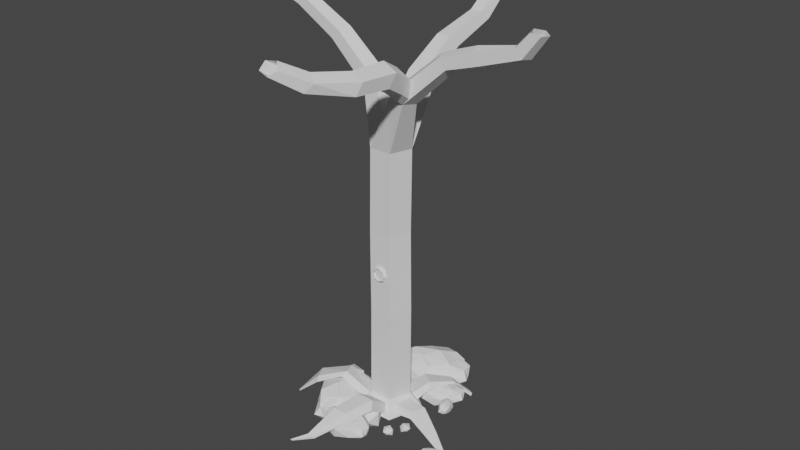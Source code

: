 # Source: Tree03_EYE.blend  (saved by Blender 2.93.21; exported with 4.5.12 LTS)
import bpy
from mathutils import Matrix  # noqa: F401  (used for matrix-valued properties, if any)

bpy.ops.wm.read_factory_settings(use_empty=True)
scene = bpy.context.scene
scene.name = 'Scene'

# ---- collections
col_collection = bpy.data.collections.new('Collection'); scene.collection.children.link(col_collection)

# ---- world
world_world = bpy.data.worlds.new('World'); scene.world = world_world
world_world.use_nodes = True; world_world.node_tree.nodes.clear()
_N = world_world.node_tree.nodes; _L = world_world.node_tree.links
n0 = _N.new('ShaderNodeOutputWorld'); n0.name = 'World Output'; n0.location = (300, 300)
n1 = _N.new('ShaderNodeBackground'); n1.name = 'Background'; n1.location = (10, 300)
n1.inputs[0].default_value = (0.05088, 0.05088, 0.05088, 1.0)
_L.new(n1.outputs[0], n0.inputs[0])
n0.is_active_output = True
world_world.color = (0.05088, 0.05088, 0.05088)
world_world.use_sun_shadow = False
world_world.sun_shadow_jitter_overblur = 0.0

# ---- meshes
me_cylinder = bpy.data.meshes.new('Cylinder')
me_cylinder.from_pydata([(0.2583, 1.096, -1.243), (0.07654, 1.261, 12.84), (0.9525, 0.5778, -1.251), (1.058, 0.3187, 12.86), (0.8344, -0.7518, -1.217), (0.6828, -0.8345, 12.86), (-0.4793, -1.007, -1.189), (-0.5297, -0.8345, 12.86), (-1.073, 0.05693, -1.293), (-0.9044, 0.3187, 12.86), (-0.7654, 0.6611, 15.85), (-0.1844, 0.2043, 16.09), (-0.4063, -0.5349, 16.0), (-1.124, -0.5349, 15.7), (-1.346, 0.2043, 15.61), (-2.934, 0.5473, 17.76), (-2.535, 0.1691, 18.1), (-2.688, -0.4428, 17.97), (-3.18, -0.4428, 17.56), (-3.333, 0.1691, 17.43), (0.2581, 1.374, -1.551), (1.227, 0.6702, -1.551), (1.019, -1.006, -1.574), (-0.692, -1.299, -1.602), (-1.373, 0.1657, -1.549), (1.638, -0.3193, 15.95), (2.182, -0.7634, 15.67), (1.974, -1.482, 15.78), (1.303, -1.482, 16.12), (1.095, -0.7634, 16.23), (4.011, -0.4459, 18.07), (4.348, -0.8025, 17.71), (4.219, -1.38, 17.85), (3.803, -1.38, 18.29), (3.675, -0.8025, 18.42), (5.669, -0.4459, 18.63), (5.901, -0.8025, 18.19), (5.812, -1.38, 18.36), (5.527, -1.38, 18.9), (5.438, -0.8025, 19.06), (7.736, -0.5092, 19.24), (8.098, -0.8221, 19.01), (7.96, -1.328, 19.1), (7.512, -1.328, 19.38), (7.374, -0.8221, 19.47), (8.527, -0.5462, 20.23), (8.915, -0.8335, 20.16), (8.767, -1.298, 20.19), (8.287, -1.298, 20.28), (8.138, -0.8335, 20.31), (-5.224, 0.4625, 19.01), (-5.061, 0.1429, 19.42), (-5.123, -0.3742, 19.26), (-5.325, -0.3742, 18.76), (-5.387, 0.1429, 18.6), (-7.301, 0.4625, 19.69), (-6.882, 0.1429, 19.82), (-7.042, -0.3742, 19.77), (-7.561, -0.3742, 19.61), (-7.721, 0.1429, 19.55), (0.07654, 2.841, 15.39), (0.7471, 2.429, 15.66), (0.491, 1.763, 16.08), (-0.3379, 1.763, 16.08), (-0.5941, 2.429, 15.66), (0.07654, 4.524, 16.45), (0.6604, 4.254, 16.77), (0.4374, 3.817, 17.3), (-0.2843, 3.817, 17.3), (-0.5074, 4.254, 16.77), (0.07654, 7.075, 17.26), (0.5704, 6.823, 17.52), (0.3818, 6.415, 17.93), (-0.2287, 6.415, 17.93), (-0.4173, 6.823, 17.52), (0.07654, 8.55, 18.63), (0.5704, 8.195, 18.68), (0.3818, 7.621, 18.77), (-0.2287, 7.621, 18.77), (-0.4173, 8.195, 18.68), (2.481, -1.625, 17.14), (2.402, -2.028, 16.51), (1.752, -2.41, 16.55), (1.429, -2.243, 17.22), (1.88, -1.759, 17.58), (2.719, -2.776, 17.79), (2.64, -3.179, 17.16), (1.989, -3.561, 17.21), (1.667, -3.394, 17.87), (2.118, -2.91, 18.23), (2.665, -4.835, 17.93), (2.594, -5.193, 17.37), (2.015, -5.533, 17.41), (1.728, -5.385, 18.0), (2.13, -4.953, 18.32), (1.988, -6.983, 18.3), (1.736, -7.317, 17.91), (1.175, -7.318, 18.01), (1.08, -6.984, 18.47), (1.583, -6.778, 18.64), (1.256, -8.209, 18.99), (0.9955, -8.574, 18.79), (0.5324, -8.538, 18.95), (0.5062, -8.15, 19.26), (0.9532, -7.946, 19.28), (0.03827, 1.17, 4.045), (1.041, 0.3259, 4.058), (-0.9648, 0.3259, 4.058), (-0.05281, 1.289, 8.368), (0.9392, 0.3958, 8.387), (-1.045, 0.3958, 8.387), (0.001998, 1.038, -1.025), (1.114, 0.1163, -1.219), (-2.138e-08, 1.772, -1.791), (1.416, 0.2149, -1.574), (1.01, 0.3247, -1.011), (0.4793, -1.007, -1.189), (1.686, 0.5477, -1.791), (0.692, -1.299, -1.602), (2.25, 0.003869, -1.247), (1.989, -0.6908, -1.227), (2.371, 0.1089, -1.598), (2.005, -0.8664, -1.571), (0.6336, -0.8721, -1.0), (-0.8625, -0.735, -1.247), (1.042, -1.434, -1.791), (-1.016, -0.9461, -1.544), (0.4793, -2.084, -0.4241), (-0.4793, -2.084, -0.4241), (0.692, -2.377, -0.8363), (-0.6923, -2.377, -0.8361), (-0.6336, -0.8721, -1.0), (-0.9346, 0.2848, -1.07), (-1.042, -1.434, -1.791), (-1.633, 0.5347, -1.807), (-2.136, -1.149, -0.2957), (-2.392, -0.4149, -0.4152), (-2.289, -1.36, -0.5929), (-2.648, -0.2725, -0.6297), (-0.9241, 0.5042, -1.234), (-0.2047, 1.086, -1.197), (-1.308, 0.6415, -1.605), (-0.2052, 1.456, -1.6), (-0.9346, 0.2848, -1.07), (0.001998, 1.038, -1.025), (-1.633, 0.5347, -1.807), (-2.138e-08, 1.772, -1.791), (-1.643, 1.46, -1.46), (-0.9307, 1.861, -1.388), (-1.676, 1.42, -1.565), (-0.8138, 1.925, -1.745), (0.02398, -3.658, -0.5812), (-0.687, -3.651, -0.5697), (0.2788, -3.634, -0.9647), (-0.8408, -3.566, -0.9327), (-0.9802, -5.016, -1.665), (-1.272, -5.031, -1.656), (-0.913, -4.972, -1.816), (-1.331, -4.989, -1.806), (-3.663, -1.693, -0.9596), (-4.03, -0.9932, -0.9928), (-3.554, -1.934, -1.188), (-3.983, -0.883, -1.37), (-4.851, -2.009, -2.209), (-4.912, -1.852, -2.24), (-4.821, -2.043, -2.273), (-4.903, -1.83, -2.315), (-0.1569, -2.506, -2.026), (-1.329, -3.188, -1.975), (-1.54, -2.766, -1.471), (0.06831, -2.464, -1.142), (0.9651, -2.922, -1.609), (0.5849, -3.272, -2.044), (-1.493, -3.374, -1.459), (-0.9258, -3.154, -0.8807), (0.6166, -3.2, -1.074), (1.089, -3.566, -1.596), (-0.4359, -4.022, -2.003), (-0.2051, -3.881, -1.099), (-0.468, -2.104, -2.051), (0.209, -2.432, -1.969), (-0.1807, -2.648, -1.586), (-0.5266, -2.022, -1.279), (-0.3281, -1.418, -1.73), (0.1175, -1.672, -2.057), (0.5834, -2.551, -1.554), (0.1379, -2.297, -0.9798), (0.0463, -1.538, -1.068), (0.4353, -1.322, -1.696), (0.7673, -1.949, -1.997), (0.7233, -1.866, -1.233), (-0.9766, -2.414, -1.838), (-0.7563, -2.791, -1.985), (-1.432, -2.954, -1.684), (-0.3646, -3.23, -1.993), (0.2139, -2.883, -2.041), (-0.04436, -2.482, -1.587), (-0.8399, -2.474, -1.372), (0.6411, -2.66, -1.85), (0.7538, -2.645, -1.401), (0.9393, -3.057, -1.847), (-0.8885, -3.588, -1.966), (0.07604, -3.61, -2.009), (-1.584, -3.156, -1.46), (-1.482, -3.332, -1.703), (-0.4384, -2.804, -0.9713), (-1.291, -2.918, -1.15), (1.064, -3.028, -1.298), (0.509, -2.844, -1.013), (0.8745, -3.465, -1.826), (1.065, -3.237, -1.601), (-1.214, -3.892, -1.763), (-1.398, -3.367, -1.063), (0.0004619, -3.182, -0.8331), (0.9437, -3.396, -1.299), (0.4143, -3.82, -1.803), (-1.06, -3.858, -1.213), (-0.3142, -4.075, -1.501), (-0.578, -3.531, -0.9283), (0.4525, -3.618, -1.001), (0.5064, -3.72, -1.396), (-1.83, 1.79, -1.511), (-2.032, 2.882, -1.898), (-1.859, 1.754, -1.607), (-1.983, 2.909, -2.048), (3.382, -0.5247, -1.844), (3.218, -0.96, -1.831), (3.457, -0.4589, -2.064), (3.228, -1.07, -2.047), (0.7972, 1.817, -0.7232), (1.51, 1.327, -0.6727), (0.6376, 1.835, -1.106), (1.634, 1.173, -1.041), (1.733, 2.886, -1.062), (2.19, 2.605, -1.021), (1.571, 2.792, -1.241), (2.209, 2.41, -1.192), (2.168, 3.326, -1.667), (2.452, 3.151, -1.641), (2.068, 3.267, -1.777), (2.463, 3.031, -1.747), (2.43, 3.702, -2.085), (2.714, 3.528, -2.06), (2.33, 3.644, -2.196), (2.725, 3.407, -2.166), (-1.277, -1.172, -2.615), (-2.695, 0.3393, -2.538), (-2.139, 0.7984, -1.767), (-1.137, -1.492, -1.265), (-1.51, -2.985, -1.979), (-2.162, -2.539, -2.643), (-3.029, 0.5181, -1.749), (-2.505, -0.2499, -0.8655), (-2.043, -2.562, -1.16), (-2.426, -3.391, -1.959), (-3.63, -1.278, -2.58), (-3.339, -1.573, -1.198), (-1.423, 0.08015, -2.328), (-1.907, -0.3773, -2.553), (-2.382, 0.5728, -2.092), (-2.426, -1.112, -2.565), (-1.711, -1.853, -2.638), (-1.202, -1.331, -1.945), (-1.464, -0.1439, -1.616), (-1.231, -2.412, -2.346), (-1.17, -2.575, -1.661), (-1.72, -2.993, -2.342), (-3.139, -0.455, -2.523), (-2.84, -1.898, -2.59), (-2.735, 0.7288, -1.75), (-2.962, 0.5159, -2.121), (-1.817, -0.855, -1.004), (-2.281, 0.3744, -1.277), (-1.634, -3.169, -1.504), (-1.551, -2.279, -1.068), (-2.35, -3.037, -2.31), (-1.944, -3.242, -1.966), (-3.704, -0.07472, -2.213), (-2.986, 0.3792, -1.144), (-2.23, -1.639, -0.7928), (-2.222, -3.116, -1.505), (-3.036, -2.474, -2.275), (-3.6, -0.2932, -1.373), (-3.666, -1.477, -1.814), (-2.948, -0.8975, -0.9383), (-2.318, 0.4373, -1.182), (-2.855, -2.577, -1.653), (-0.1602, 4.499, -2.232), (-1.457, 2.884, -2.155), (-1.99, 3.37, -1.384), (0.1379, 4.683, -0.8817), (1.668, 4.523, -1.596), (1.318, 3.815, -2.26), (-1.588, 2.528, -1.366), (2.533, 1.937, -1.044), (1.323, 3.936, -0.7775), (2.198, 3.673, -1.576), (0.2749, 2.185, -2.197), (0.5261, 2.514, -0.8156), (-1.379, 4.18, -1.945), (-0.8584, 3.765, -2.17), (-1.733, 3.161, -1.71), (-0.05852, 3.353, -2.182), (0.5755, 4.166, -2.256), (-0.01307, 4.596, -1.562), (-1.152, 4.17, -1.233), (1.062, 4.719, -1.963), (1.214, 4.802, -1.278), (1.705, 4.316, -1.959), (-0.6088, 2.556, -2.14), (0.7784, 3.054, -2.207), (-1.837, 2.789, -1.367), (-1.595, 2.594, -1.738), (2.536, 2.356, -1.112), (-1.55, 3.289, -0.894), (1.867, 4.426, -1.121), (0.9748, 4.383, -0.6851), (1.837, 3.699, -1.928), (1.983, 4.129, -1.584), (-0.9061, 1.943, -1.831), (-1.456, 2.59, -0.7611), (1.995, 2.164, -0.9857), (1.897, 3.836, -1.122), (1.376, 2.94, -1.892), (-0.7044, 2.077, -0.9903), (0.4772, 2.177, -1.431), (-0.1975, 2.807, -0.5554), (1.319, 3.25, -0.6664), (1.452, 3.134, -1.27), (0.7538, -2.645, -1.401), (1.598, 2.715, -2.036), (0.8071, 1.73, -1.989), (0.4826, 2.026, -1.52), (1.78, 2.827, -1.213), (2.712, 2.729, -1.649), (2.499, 2.298, -2.054), (0.7278, 1.513, -1.508), (1.147, 1.895, -0.97), (2.502, 2.371, -1.15), (3.035, 2.211, -1.637), (1.863, 1.304, -2.015), (2.016, 1.505, -1.173), (0.8548, 2.52, -1.861), (1.172, 2.267, -1.999), (0.6395, 1.899, -1.718), (1.66, 2.016, -2.006), (2.046, 2.512, -2.051), (1.688, 2.774, -1.628), (0.9936, 2.514, -1.427), (2.343, 2.849, -1.872), (2.436, 2.9, -1.455), (2.735, 2.603, -1.87), (1.324, 1.53, -1.98), (2.17, 1.834, -2.021), (0.5755, 1.673, -1.509), (0.7234, 1.554, -1.735), (1.453, 2.362, -1.054), (0.7506, 1.977, -1.221), (2.834, 2.67, -1.359), (2.316, 2.561, -1.154), (2.815, 2.227, -1.851), (2.905, 2.489, -1.641), (1.143, 1.157, -1.792), (0.8079, 1.551, -1.14), (1.961, 2.18, -1.023), (2.852, 2.311, -1.36), (2.534, 1.765, -1.829), (1.266, 1.238, -1.279), (1.986, 1.3, -1.548), (1.575, 1.683, -1.014), (2.5, 1.953, -1.082), (2.581, 1.883, -1.45), (3.062, 1.098, -1.72), (2.659, 1.498, -1.699), (2.807, 1.629, -1.488), (3.104, 1.012, -1.35), (3.016, 0.5994, -1.546), (2.833, 0.7149, -1.728), (2.566, 1.544, -1.483), (2.717, 1.339, -1.241), (2.866, 0.71, -1.321), (2.769, 0.4791, -1.54), (2.419, 1.046, -1.71), (2.501, 0.9681, -1.332), (3.01, 1.44, -1.641), (2.882, 1.31, -1.703), (2.742, 1.565, -1.577), (2.747, 1.103, -1.706), (2.95, 0.9073, -1.727), (3.084, 1.055, -1.536), (3.001, 1.378, -1.446), (3.087, 0.759, -1.646), (3.105, 0.715, -1.459), (2.959, 0.5951, -1.645), (2.545, 1.276, -1.695), (2.641, 0.8839, -1.713), (2.644, 1.604, -1.483), (2.584, 1.544, -1.585), (2.911, 1.18, -1.279), (2.772, 1.512, -1.353), (2.984, 0.5478, -1.416), (2.998, 0.7923, -1.296), (2.787, 0.5768, -1.637), (2.9, 0.5246, -1.542), (2.387, 1.375, -1.61), (2.579, 1.506, -1.317), (2.806, 0.961, -1.221), (2.823, 0.5564, -1.416), (2.593, 0.7242, -1.627), (2.417, 1.316, -1.38), (2.411, 0.991, -1.501), (2.602, 1.157, -1.261), (2.679, 0.7308, -1.291), (2.644, 0.6979, -1.457), (1.485, -2.346, -1.794), (1.76, -2.479, -1.761), (1.602, -2.567, -1.605), (1.461, -2.313, -1.481), (1.542, -2.068, -1.664), (1.723, -2.171, -1.796), (1.912, -2.528, -1.592), (1.731, -2.425, -1.359), (1.694, -2.117, -1.395), (1.852, -2.029, -1.65), (1.986, -2.283, -1.772), (1.968, -2.25, -1.462), (2.096, -1.729, -1.849), (2.338, -1.543, -1.816), (2.345, -1.724, -1.661), (2.125, -1.679, -1.585), (1.873, -1.554, -1.719), (2.046, -1.438, -1.851), (2.449, -1.429, -1.648), (2.276, -1.545, -1.415), (1.987, -1.465, -1.508), (1.976, -1.26, -1.705), (2.264, -1.253, -1.827), (2.226, -1.254, -1.517), (-1.441, 1.434, -1.353), (-1.544, 1.309, -1.687), (-2.247, 2.703, -1.883), (-2.29, 2.65, -2.024), (-2.804, 1.675, -2.019), (-2.842, 1.687, -2.145), (-2.884, 1.832, -2.052), (-2.915, 1.841, -2.156), (4.555, -2.561, -1.938), (4.721, -2.045, -1.916), (4.915, -2.104, -1.714), (4.48, -2.623, -1.573), (4.073, -2.745, -1.777), (4.09, -2.549, -1.933), (4.701, -1.913, -1.721), (4.599, -2.144, -1.461), (4.121, -2.577, -1.527), (3.866, -2.59, -1.763), (4.21, -2.046, -1.935), (4.175, -2.13, -1.556), (4.828, -2.357, -1.863), (4.657, -2.309, -1.924), (4.81, -2.052, -1.804), (4.41, -2.297, -1.945), (4.331, -2.572, -1.959), (4.534, -2.608, -1.754), (4.757, -2.373, -1.662), (4.251, -2.758, -1.864), (4.241, -2.771, -1.676), (4.039, -2.701, -1.887), (4.464, -2.02, -1.907), (4.171, -2.294, -1.944), (4.822, -1.979, -1.699), (4.72, -1.935, -1.802), (4.553, -2.392, -1.498), (4.764, -2.122, -1.56), (4.025, -2.754, -1.629), (4.262, -2.656, -1.52), (3.961, -2.565, -1.857), (3.957, -2.702, -1.766), (4.49, -1.834, -1.85), (4.701, -1.931, -1.528), (4.308, -2.406, -1.449), (3.963, -2.596, -1.632), (4.003, -2.327, -1.851), (4.426, -1.895, -1.607), (4.15, -2.049, -1.729), (4.387, -2.13, -1.481), (4.064, -2.38, -1.497), (4.002, -2.382, -1.677), (4.117, -0.8735, -2.379), (4.038, -1.086, -2.373), (4.154, -0.8413, -2.487), (4.042, -1.14, -2.478), (-1.983, -5.514, -2.115), (-2.063, -5.518, -2.112), (-1.965, -5.502, -2.156), (-2.079, -5.507, -2.153), (-1.565, -2.299, -1.031), (-2.057, -2.581, -1.124), (-2.244, -1.658, -0.756), (-2.736, -2.481, -1.012), (-2.236, -3.135, -1.468), (-3.354, -1.592, -1.162), (-2.962, -0.9169, -0.9015), (-2.869, -2.596, -1.617), (-2.542, -0.187, -0.7704), (-3.023, 0.4421, -1.049), (-3.637, -0.2303, -1.278), (-3.066, 0.581, -1.653), (-2.984, -0.8346, -0.8431), (-2.772, 0.7917, -1.655), (-1.159, 4.187, -1.15), (0.1308, 4.699, -0.7984), (-0.4052, 3.937, -0.5379), (-1.557, 3.305, -0.8108), (-0.9078, 3.171, -0.3995), (0.9677, 4.4, -0.6019), (1.316, 3.952, -0.6943), (-1.463, 2.606, -0.6779), (0.4285, 3.638, -0.3267), (-0.2046, 2.823, -0.4722), (1.312, 3.266, -0.5832), (1.207, 4.819, -1.195), (0.519, 2.53, -0.7324), (2.886, 2.295, -1.322), (2.05, 1.489, -1.135), (2.614, 1.867, -1.412), (2.918, 1.179, -1.258), (3.11, 1.011, -1.329), (3.004, 0.7914, -1.275), (2.872, 0.7092, -1.3), (2.812, 0.9602, -1.2), (2.723, 1.338, -1.22), (0.5603, -0.7704, 8.387), (0.6582, -0.8533, 4.058), (-0.6659, -0.7704, 8.387), (-0.5817, -0.8533, 4.058), (0.2967, -0.8558, 6.22), (0.208, -0.8599, 6.005), (-0.3113, -0.8558, 6.219), (-0.2219, -0.86, 6.005), (-0.006813, -0.8616, 5.916), (-0.007752, -0.85, 6.524), (-0.2226, -0.8517, 6.434), (0.2073, -0.8517, 6.435), (0.2643, -0.8994, 5.952), (0.2846, -0.8189, 5.855), (-0.294, -0.8189, 5.851), (-0.2781, -0.8995, 5.951), (0.2791, -0.8047, 6.594), (0.2635, -0.8891, 6.494), (-0.2988, -0.8048, 6.591), (-0.2789, -0.8891, 6.493), (0.4362, -0.8119, 6.22), (0.3762, -0.8943, 6.223), (-0.3908, -0.8943, 6.222), (-0.4508, -0.8118, 6.225), (-0.007334, -0.8212, 5.734), (-0.00669, -0.9016, 5.839), (-0.007875, -0.8869, 6.606), (-0.007241, -0.8025, 6.712), (0.3762, -0.9152, 6.223), (0.3347, -0.9536, 6.223), (0.2349, -0.9582, 5.981), (0.2643, -0.9204, 5.952), (-0.3492, -0.9536, 6.222), (-0.3908, -0.9152, 6.222), (-0.2781, -0.9204, 5.951), (-0.2487, -0.9582, 5.981), (-0.00669, -0.9225, 5.839), (-0.006754, -0.9601, 5.881), (-0.007811, -0.947, 6.565), (-0.007875, -0.9078, 6.606), (-0.2789, -0.91, 6.493), (-0.2495, -0.9489, 6.464), (0.2635, -0.91, 6.494), (0.2342, -0.9489, 6.465), (0.208, -0.8238, 6.008), (0.2269, -0.958, 5.989), (-0.2408, -0.9581, 5.989), (-0.2219, -0.8239, 6.007), (0.2262, -0.9491, 6.457), (0.2073, -0.8156, 6.437), (-0.2415, -0.9491, 6.456), (-0.2226, -0.8156, 6.437), (0.3234, -0.9536, 6.223), (0.2967, -0.8197, 6.223), (-0.3113, -0.8197, 6.222), (-0.338, -0.9536, 6.222), (-0.006772, -0.9599, 5.892), (-0.006813, -0.8256, 5.918), (-0.007752, -0.8139, 6.526), (-0.007793, -0.9472, 6.553)], [], [(108, 1, 3, 109), (109, 3, 5, 532), (532, 5, 7, 534), (7, 5, 12, 13), (534, 7, 9, 110), (110, 9, 1, 108), (10, 14, 19, 15), (9, 7, 13, 14), (5, 3, 11, 12), (1, 9, 14, 10), (3, 1, 10, 11), (15, 19, 54, 50), (13, 12, 17, 18), (11, 10, 15, 16), (14, 13, 18, 19), (12, 11, 16, 17), (113, 117, 125, 133, 134), (6, 23, 130, 128), (124, 8, 136, 135), (4, 22, 122, 120), (111, 113, 146, 144), (7, 9, 29, 28), (3, 5, 27, 26), (9, 1, 25, 29), (1, 3, 26, 25), (5, 7, 28, 27), (25, 26, 31, 30), (28, 29, 34, 33), (26, 27, 32, 31), (29, 25, 30, 34), (27, 28, 33, 32), (31, 32, 37, 36), (34, 30, 35, 39), (32, 33, 38, 37), (30, 31, 36, 35), (33, 34, 39, 38), (37, 38, 43, 42), (35, 36, 41, 40), (38, 39, 44, 43), (36, 37, 42, 41), (39, 35, 40, 44), (44, 40, 45, 49), (42, 43, 48, 47), (40, 41, 46, 45), (43, 44, 49, 48), (41, 42, 47, 46), (50, 54, 59, 55), (18, 17, 52, 53), (16, 15, 50, 51), (19, 18, 53, 54), (17, 16, 51, 52), (56, 55, 59, 58, 57), (53, 52, 57, 58), (51, 50, 55, 56), (54, 53, 58, 59), (52, 51, 56, 57), (9, 7, 63, 64), (5, 3, 61, 62), (1, 9, 64, 60), (3, 1, 60, 61), (7, 5, 62, 63), (60, 64, 69, 65), (63, 62, 67, 68), (61, 60, 65, 66), (64, 63, 68, 69), (62, 61, 66, 67), (69, 68, 73, 74), (67, 66, 71, 72), (65, 69, 74, 70), (68, 67, 72, 73), (66, 65, 70, 71), (70, 74, 79, 75), (73, 72, 77, 78), (71, 70, 75, 76), (74, 73, 78, 79), (72, 71, 76, 77), (25, 29, 84, 80), (28, 27, 82, 83), (26, 25, 80, 81), (29, 28, 83, 84), (27, 26, 81, 82), (80, 84, 89, 85), (83, 82, 87, 88), (81, 80, 85, 86), (84, 83, 88, 89), (82, 81, 86, 87), (86, 85, 90, 91), (89, 88, 93, 94), (87, 86, 91, 92), (85, 89, 94, 90), (88, 87, 92, 93), (92, 91, 96, 97), (90, 94, 99, 95), (93, 92, 97, 98), (91, 90, 95, 96), (94, 93, 98, 99), (98, 97, 102, 103), (96, 95, 100, 101), (99, 98, 103, 104), (97, 96, 101, 102), (95, 99, 104, 100), (132, 107, 105, 111), (131, 535, 107, 132), (123, 533, 535, 131), (115, 106, 533, 123), (111, 105, 106, 115), (107, 110, 108, 105), (535, 534, 110, 107), (589, 576, 537, 540), (106, 109, 532, 533), (105, 108, 109, 106), (2, 0, 111, 115), (20, 21, 117, 113), (21, 2, 115, 117), (0, 20, 113, 111), (20, 0, 229, 231), (4, 112, 115, 123), (114, 22, 125, 117), (112, 114, 117, 115), (22, 4, 123, 125), (120, 122, 228, 226), (22, 114, 121, 122), (114, 112, 119, 121), (112, 4, 120, 119), (6, 116, 123, 131), (118, 23, 133, 125), (23, 6, 131, 133), (116, 118, 125, 123), (129, 127, 151, 153), (116, 6, 128, 127), (118, 116, 127, 129), (23, 118, 129, 130), (8, 124, 131, 132), (126, 24, 134, 133), (124, 126, 133, 131), (24, 8, 132, 134), (137, 135, 159, 161), (8, 24, 138, 136), (24, 126, 137, 138), (126, 124, 135, 137), (141, 139, 438, 439), (113, 134, 145, 146), (132, 111, 144, 143), (134, 132, 143, 145), (140, 139, 143, 144), (141, 142, 146, 145), (142, 140, 144, 146), (139, 141, 145, 143), (223, 149, 443, 445), (142, 141, 439, 150), (140, 142, 150, 148), (139, 140, 148, 438), (153, 151, 155, 157), (130, 129, 153, 154), (128, 130, 154, 152), (127, 128, 152, 151), (156, 158, 495, 493), (154, 153, 157, 158), (152, 154, 158, 156), (151, 152, 156, 155), (159, 160, 164, 163), (135, 136, 160, 159), (136, 138, 162, 160), (138, 137, 161, 162), (163, 164, 166, 165), (160, 162, 166, 164), (162, 161, 165, 166), (161, 159, 163, 165), (167, 192, 191), (168, 192, 194), (167, 191, 196), (167, 196, 198), (167, 198, 195), (168, 194, 201), (169, 193, 203), (170, 197, 205), (171, 199, 207), (172, 200, 209), (168, 201, 204), (169, 203, 206), (170, 205, 208), (171, 207, 210), (172, 209, 202), (173, 211, 216), (174, 212, 218), (175, 213, 219), (176, 214, 220), (177, 215, 217), (179, 180, 181), (180, 179, 184), (179, 181, 182), (179, 182, 183), (179, 183, 184), (180, 184, 189), (181, 180, 185), (182, 181, 186), (183, 182, 187), (184, 183, 188), (180, 189, 185), (181, 185, 186), (182, 186, 187), (183, 187, 188), (184, 188, 189), (185, 189, 190), (186, 185, 190), (187, 186, 190), (188, 187, 190), (189, 188, 190), (217, 220, 178), (217, 215, 220), (215, 176, 220), (220, 219, 178), (220, 214, 219), (214, 175, 219), (219, 218, 178), (219, 213, 218), (213, 174, 218), (218, 216, 178), (218, 212, 216), (212, 173, 216), (216, 217, 178), (216, 211, 217), (211, 177, 217), (202, 215, 177), (202, 209, 215), (209, 176, 215), (210, 214, 176), (210, 207, 214), (207, 175, 214), (208, 213, 175), (208, 205, 213), (205, 174, 213), (206, 212, 174), (206, 203, 212), (203, 173, 212), (204, 211, 173), (204, 201, 211), (201, 177, 211), (209, 210, 176), (209, 200, 210), (200, 171, 210), (207, 208, 175), (207, 199, 208), (199, 170, 208), (205, 206, 174), (205, 197, 206), (197, 169, 206), (203, 204, 173), (203, 193, 204), (193, 168, 204), (201, 202, 177), (201, 194, 202), (194, 172, 202), (195, 200, 172), (195, 198, 200), (198, 171, 200), (198, 199, 171), (198, 196, 199), (196, 170, 199), (196, 197, 170), (196, 191, 197), (191, 169, 197), (194, 195, 172), (194, 192, 195), (192, 167, 195), (191, 193, 169), (191, 192, 193), (192, 168, 193), (440, 222, 224, 441), (150, 439, 441, 224), (148, 150, 224, 222), (438, 148, 222, 440), (226, 228, 491, 489), (122, 121, 227, 228), (121, 119, 225, 227), (119, 120, 226, 225), (230, 232, 236, 234), (21, 20, 231, 232), (2, 21, 232, 230), (0, 2, 230, 229), (235, 233, 237, 239), (229, 230, 234, 233), (231, 229, 233, 235), (232, 231, 235, 236), (238, 240, 244, 242), (236, 235, 239, 240), (234, 236, 240, 238), (233, 234, 238, 237), (242, 244, 243, 241), (237, 238, 242, 241), (239, 237, 241, 243), (240, 239, 243, 244), (245, 258, 257), (246, 258, 260), (245, 257, 262), (245, 262, 264), (245, 264, 261), (246, 260, 267), (247, 259, 269), (248, 263, 271), (249, 265, 273), (250, 266, 275), (246, 267, 270), (247, 269, 272), (248, 271, 274), (249, 273, 276), (250, 275, 268), (251, 277, 282), (251, 282, 506, 507), (284, 256, 501, 502), (254, 280, 286), (255, 281, 283), (283, 286, 256), (283, 281, 286), (281, 254, 286), (279, 284, 502, 498), (256, 286, 503, 501), (274, 279, 498, 496), (253, 274, 496, 497), (280, 253, 497, 500), (279, 252, 284), (284, 282, 256), (282, 284, 508, 506), (284, 252, 504, 508), (282, 283, 256), (282, 277, 283), (277, 255, 283), (268, 281, 255), (268, 275, 281), (275, 254, 281), (276, 280, 254), (276, 273, 280), (273, 253, 280), (286, 280, 500, 503), (274, 271, 279), (271, 252, 279), (278, 251, 507, 505), (269, 278, 505, 509), (269, 251, 278), (270, 277, 251), (270, 267, 277), (267, 255, 277), (275, 276, 254), (275, 266, 276), (266, 249, 276), (273, 274, 253), (273, 265, 274), (265, 248, 274), (271, 272, 252), (271, 263, 272), (263, 247, 272), (269, 270, 251), (269, 259, 270), (259, 246, 270), (267, 268, 255), (267, 260, 268), (260, 250, 268), (261, 266, 250), (261, 264, 266), (264, 249, 266), (264, 265, 249), (264, 262, 265), (262, 248, 265), (262, 263, 248), (262, 257, 263), (257, 247, 263), (260, 261, 250), (260, 258, 261), (258, 245, 261), (257, 259, 247), (257, 258, 259), (258, 246, 259), (287, 300, 299), (288, 300, 302), (287, 299, 304), (287, 304, 306), (287, 306, 303), (288, 302, 309), (289, 301, 311), (523, 313, 294), (291, 307, 315), (292, 308, 317), (288, 309, 312), (289, 311, 314), (525, 523, 294), (291, 315, 318), (292, 317, 310), (293, 319, 324), (525, 294, 524), (313, 321, 294), (296, 322, 328), (297, 323, 325), (325, 328, 298), (325, 323, 328), (323, 296, 328), (328, 327, 298), (328, 322, 327), (322, 295, 327), (327, 295, 516, 520), (307, 290, 511, 521), (298, 327, 520, 522), (326, 324, 298), (326, 320, 324), (320, 293, 324), (324, 325, 298), (324, 319, 325), (319, 297, 325), (310, 323, 297), (310, 317, 323), (317, 296, 323), (318, 322, 296), (318, 315, 322), (315, 295, 322), (295, 316, 515, 516), (316, 307, 521, 515), (305, 314, 513, 510), (290, 305, 510, 511), (314, 311, 320), (311, 293, 320), (312, 319, 293), (312, 309, 319), (309, 297, 319), (317, 318, 296), (317, 308, 318), (308, 291, 318), (315, 316, 295), (315, 307, 316), (326, 298, 522, 519), (314, 320, 517, 513), (320, 326, 519, 517), (305, 289, 314), (311, 312, 293), (311, 301, 312), (301, 288, 312), (309, 310, 297), (309, 302, 310), (302, 292, 310), (303, 308, 292), (303, 306, 308), (306, 291, 308), (306, 307, 291), (306, 304, 307), (304, 290, 307), (304, 305, 290), (304, 299, 305), (299, 289, 305), (302, 303, 292), (302, 300, 303), (300, 287, 303), (299, 301, 289), (299, 300, 301), (300, 288, 301), (330, 343, 342), (331, 343, 345), (330, 342, 347), (330, 347, 349), (330, 349, 346), (331, 345, 352), (332, 344, 354), (333, 348, 356), (334, 350, 358), (335, 351, 360), (331, 352, 355), (332, 354, 357), (333, 356, 359), (334, 358, 361), (335, 360, 353), (336, 362, 367), (337, 363, 369), (370, 341, 524, 294), (339, 365, 371), (340, 366, 368), (368, 371, 341), (368, 366, 371), (366, 339, 371), (365, 338, 313, 523), (371, 365, 523, 525), (338, 364, 321, 313), (370, 369, 341), (370, 364, 369), (364, 337, 369), (369, 367, 341), (369, 363, 367), (363, 336, 367), (367, 368, 341), (367, 362, 368), (362, 340, 368), (353, 366, 340), (353, 360, 366), (360, 339, 366), (361, 365, 339), (361, 358, 365), (358, 338, 365), (359, 364, 338), (359, 356, 364), (356, 337, 364), (357, 363, 337), (357, 354, 363), (354, 336, 363), (355, 362, 336), (355, 352, 362), (352, 340, 362), (360, 361, 339), (360, 351, 361), (351, 334, 361), (358, 359, 338), (358, 350, 359), (350, 333, 359), (356, 357, 337), (356, 348, 357), (348, 332, 357), (354, 355, 336), (354, 344, 355), (344, 331, 355), (352, 353, 340), (352, 345, 353), (345, 335, 353), (346, 351, 335), (346, 349, 351), (349, 334, 351), (349, 350, 334), (349, 347, 350), (347, 333, 350), (347, 348, 333), (347, 342, 348), (342, 332, 348), (345, 346, 335), (345, 343, 346), (343, 330, 346), (342, 344, 332), (342, 343, 344), (343, 331, 344), (372, 385, 384), (373, 385, 387), (372, 384, 389), (372, 389, 391), (372, 391, 388), (373, 387, 394), (374, 386, 396), (375, 390, 398), (376, 392, 400), (377, 393, 402), (373, 394, 397), (374, 396, 399), (380, 401, 528, 529), (376, 400, 403), (377, 402, 395), (378, 404, 409), (379, 405, 411), (380, 406, 412), (381, 407, 413), (382, 408, 410), (410, 413, 383), (410, 408, 413), (408, 381, 413), (413, 412, 383), (413, 407, 412), (407, 380, 412), (412, 411, 383), (412, 406, 411), (406, 379, 411), (411, 409, 383), (411, 405, 409), (405, 378, 409), (409, 410, 383), (409, 404, 410), (404, 382, 410), (395, 408, 382), (395, 402, 408), (402, 381, 408), (403, 407, 381), (403, 400, 407), (400, 380, 407), (379, 406, 530, 531), (375, 398, 526, 527), (401, 375, 527, 528), (399, 405, 379), (399, 396, 405), (396, 378, 405), (397, 404, 378), (397, 394, 404), (394, 382, 404), (402, 403, 381), (402, 393, 403), (393, 376, 403), (400, 401, 380), (400, 392, 401), (392, 375, 401), (398, 399, 379), (398, 390, 399), (390, 374, 399), (396, 397, 378), (396, 386, 397), (386, 373, 397), (394, 395, 382), (394, 387, 395), (387, 377, 395), (388, 393, 377), (388, 391, 393), (391, 376, 393), (391, 392, 376), (391, 389, 392), (389, 375, 392), (389, 390, 375), (389, 384, 390), (384, 374, 390), (387, 388, 377), (387, 385, 388), (385, 372, 388), (384, 386, 374), (384, 385, 386), (385, 373, 386), (414, 415, 416), (415, 414, 419), (414, 416, 417), (414, 417, 418), (414, 418, 419), (415, 419, 424), (416, 415, 420), (417, 416, 421), (418, 417, 422), (419, 418, 423), (415, 424, 420), (416, 420, 421), (417, 421, 422), (418, 422, 423), (419, 423, 424), (420, 424, 425), (421, 420, 425), (422, 421, 425), (423, 422, 425), (424, 423, 425), (426, 427, 428), (427, 426, 431), (426, 428, 429), (426, 429, 430), (426, 430, 431), (427, 431, 436), (428, 427, 432), (429, 428, 433), (430, 429, 434), (431, 430, 435), (427, 436, 432), (428, 432, 433), (429, 433, 434), (430, 434, 435), (431, 435, 436), (432, 436, 437), (433, 432, 437), (434, 433, 437), (435, 434, 437), (436, 435, 437), (147, 149, 439, 438), (223, 221, 440, 441), (221, 147, 438, 440), (149, 223, 441, 439), (443, 442, 444, 445), (221, 223, 445, 444), (147, 221, 444, 442), (149, 147, 442, 443), (446, 459, 458), (447, 459, 461), (446, 458, 463), (446, 463, 465), (446, 465, 462), (447, 461, 468), (448, 460, 470), (449, 464, 472), (450, 466, 474), (451, 467, 476), (447, 468, 471), (448, 470, 473), (449, 472, 475), (450, 474, 477), (451, 476, 469), (452, 478, 483), (453, 479, 485), (454, 480, 486), (455, 481, 487), (456, 482, 484), (484, 487, 457), (484, 482, 487), (482, 455, 487), (487, 486, 457), (487, 481, 486), (481, 454, 486), (486, 485, 457), (486, 480, 485), (480, 453, 485), (485, 483, 457), (485, 479, 483), (479, 452, 483), (483, 484, 457), (483, 478, 484), (478, 456, 484), (469, 482, 456), (469, 476, 482), (476, 455, 482), (477, 481, 455), (477, 474, 481), (474, 454, 481), (475, 480, 454), (475, 472, 480), (472, 453, 480), (473, 479, 453), (473, 470, 479), (470, 452, 479), (471, 478, 452), (471, 468, 478), (468, 456, 478), (476, 477, 455), (476, 467, 477), (467, 450, 477), (474, 475, 454), (474, 466, 475), (466, 449, 475), (472, 473, 453), (472, 464, 473), (464, 448, 473), (470, 471, 452), (470, 460, 471), (460, 447, 471), (468, 469, 456), (468, 461, 469), (461, 451, 469), (462, 467, 451), (462, 465, 467), (465, 450, 467), (465, 466, 450), (465, 463, 466), (463, 449, 466), (463, 464, 449), (463, 458, 464), (458, 448, 464), (461, 462, 451), (461, 459, 462), (459, 446, 462), (458, 460, 448), (458, 459, 460), (459, 447, 460), (488, 489, 491, 490), (228, 227, 490, 491), (227, 225, 488, 490), (225, 226, 489, 488), (492, 493, 495, 494), (155, 156, 493, 492), (157, 155, 492, 494), (158, 157, 494, 495), (497, 498, 499), (503, 499, 501), (503, 500, 499), (500, 497, 499), (499, 502, 501), (499, 498, 502), (496, 498, 497), (504, 505, 508), (508, 505, 506), (505, 507, 506), (285, 505, 504), (285, 509, 505), (272, 269, 509, 285), (252, 272, 285, 504), (511, 510, 512), (511, 512, 515), (514, 517, 519), (516, 518, 520), (520, 519, 522), (520, 518, 519), (518, 514, 519), (515, 518, 516), (515, 512, 518), (512, 514, 518), (513, 517, 514), (521, 511, 515), (512, 513, 514), (512, 510, 513), (364, 370, 294, 321), (341, 371, 525, 524), (527, 526, 528), (528, 530, 529), (528, 526, 530), (526, 531, 530), (406, 380, 529, 530), (398, 379, 531, 526), (545, 556, 546, 535, 533), (583, 586, 538, 542), (579, 589, 540, 539), (590, 583, 542, 541), (550, 559, 548, 532, 534), (578, 587, 564, 567), (577, 588, 569, 562), (548, 552, 545, 533, 532), (582, 591, 570, 573), (546, 555, 550, 534, 535), (553, 549, 574, 560), (551, 554, 565, 572), (547, 557, 568, 566), (549, 558, 571, 574), (576, 585, 536, 537), (554, 547, 566, 565), (557, 544, 563, 568), (558, 551, 572, 571), (536, 543, 541, 542, 538, 539, 540, 537), (585, 581, 543, 536), (587, 582, 573, 564), (588, 578, 567, 569), (586, 579, 539, 538), (591, 580, 575, 570), (580, 584, 561, 575), (553, 544, 545, 552), (555, 546, 547, 554), (557, 547, 546, 556), (559, 550, 551, 558), (549, 553, 552, 548), (550, 555, 554, 551), (544, 557, 556, 545), (548, 559, 558, 549), (581, 590, 541, 543), (561, 562, 563, 560), (565, 566, 567, 564), (569, 567, 566, 568), (571, 572, 573, 570), (575, 561, 560, 574), (572, 565, 564, 573), (562, 569, 568, 563), (574, 571, 570, 575), (544, 553, 560, 563), (585, 576, 577, 584), (587, 578, 579, 586), (589, 579, 578, 588), (591, 582, 583, 590), (581, 585, 584, 580), (582, 587, 586, 583), (576, 589, 588, 577), (580, 591, 590, 581), (584, 577, 562, 561)])
_uv = me_cylinder.uv_layers.new(name='UVMap')
_uv.uv.foreach_set('vector', [1.0, 0.875, 1.0, 1.0, 0.8, 1.0, 0.8, 0.875, 0.8, 0.875, 0.8, 1.0, 0.6, 1.0, 0.6, 0.875, 0.6, 0.875, 0.6, 1.0, 0.4, 1.0, 0.4, 0.875, 0.4, 1.0, 0.6, 1.0, 0.6, 1.0, 0.4, 1.0, 0.4, 0.875, 0.4, 1.0, 0.2, 1.0, 0.2, 0.875, 0.2, 0.875, 0.2, 1.0, 2.98e-08, 1.0, 2.98e-08, 0.875, 2.98e-08, 1.0, 0.2, 1.0, 0.2, 1.0, 2.98e-08, 1.0, 0.2, 1.0, 0.4, 1.0, 0.4, 1.0, 0.2, 1.0, 0.6, 1.0, 0.8, 1.0, 0.8, 1.0, 0.6, 1.0, 2.98e-08, 1.0, 0.2, 1.0, 0.2, 1.0, 2.98e-08, 1.0, 0.8, 1.0, 1.0, 1.0, 1.0, 1.0, 0.8, 1.0, 2.98e-08, 1.0, 0.2, 1.0, 0.2, 1.0, 2.98e-08, 1.0, 0.4, 1.0, 0.6, 1.0, 0.6, 1.0, 0.4, 1.0, 0.8, 1.0, 1.0, 1.0, 1.0, 1.0, 0.8, 1.0, 0.2, 1.0, 0.4, 1.0, 0.4, 1.0, 0.2, 1.0, 0.6, 1.0, 0.8, 1.0, 0.8, 1.0, 0.6, 1.0, 0.75, 0.49, 0.9783, 0.3242, 0.8911, 0.05584, 0.6089, 0.05584, 0.5217, 0.3242, 0.4322, 0.5, 0.4268, 0.5, 0.4268, 0.5, 0.4322, 0.5, 0.3589, 0.5, 0.2411, 0.5, 0.2411, 0.5, 0.3589, 0.5, 0.6364, 0.5, 0.6309, 0.5, 0.6309, 0.5, 0.6364, 0.5, 1.0, 0.5, 1.0, 0.5, 1.0, 0.5, 1.0, 0.5, 0.4, 1.0, 0.2, 1.0, 0.2, 1.0, 0.4, 1.0, 0.8, 1.0, 0.6, 1.0, 0.6, 1.0, 0.8, 1.0, 0.2, 1.0, 2.98e-08, 1.0, 2.98e-08, 1.0, 0.2, 1.0, 1.0, 1.0, 0.8, 1.0, 0.8, 1.0, 1.0, 1.0, 0.6, 1.0, 0.4, 1.0, 0.4, 1.0, 0.6, 1.0, 1.0, 1.0, 0.8, 1.0, 0.8, 1.0, 1.0, 1.0, 0.4, 1.0, 0.2, 1.0, 0.2, 1.0, 0.4, 1.0, 0.8, 1.0, 0.6, 1.0, 0.6, 1.0, 0.8, 1.0, 0.2, 1.0, 2.98e-08, 1.0, 2.98e-08, 1.0, 0.2, 1.0, 0.6, 1.0, 0.4, 1.0, 0.4, 1.0, 0.6, 1.0, 0.8, 1.0, 0.6, 1.0, 0.6, 1.0, 0.8, 1.0, 0.2, 1.0, 2.98e-08, 1.0, 2.98e-08, 1.0, 0.2, 1.0, 0.6, 1.0, 0.4, 1.0, 0.4, 1.0, 0.6, 1.0, 1.0, 1.0, 0.8, 1.0, 0.8, 1.0, 1.0, 1.0, 0.4, 1.0, 0.2, 1.0, 0.2, 1.0, 0.4, 1.0, 0.6, 1.0, 0.4, 1.0, 0.4, 1.0, 0.6, 1.0, 1.0, 1.0, 0.8, 1.0, 0.8, 1.0, 1.0, 1.0, 0.4, 1.0, 0.2, 1.0, 0.2, 1.0, 0.4, 1.0, 0.8, 1.0, 0.6, 1.0, 0.6, 1.0, 0.8, 1.0, 0.2, 1.0, 2.98e-08, 1.0, 2.98e-08, 1.0, 0.2, 1.0, 0.2, 1.0, 2.98e-08, 1.0, 2.98e-08, 1.0, 0.2, 1.0, 0.6, 1.0, 0.4, 1.0, 0.4, 1.0, 0.6, 1.0, 1.0, 1.0, 0.8, 1.0, 0.8, 1.0, 1.0, 1.0, 0.4, 1.0, 0.2, 1.0, 0.2, 1.0, 0.4, 1.0, 0.8, 1.0, 0.6, 1.0, 0.6, 1.0, 0.8, 1.0, 2.98e-08, 1.0, 0.2, 1.0, 0.2, 1.0, 2.98e-08, 1.0, 0.4, 1.0, 0.6, 1.0, 0.6, 1.0, 0.4, 1.0, 0.8, 1.0, 1.0, 1.0, 1.0, 1.0, 0.8, 1.0, 0.2, 1.0, 0.4, 1.0, 0.4, 1.0, 0.2, 1.0, 0.6, 1.0, 0.8, 1.0, 0.8, 1.0, 0.6, 1.0, 0.4783, 0.3242, 0.25, 0.49, 0.02175, 0.3242, 0.1089, 0.05584, 0.3911, 0.05584, 0.4, 1.0, 0.6, 1.0, 0.6, 1.0, 0.4, 1.0, 0.8, 1.0, 1.0, 1.0, 1.0, 1.0, 0.8, 1.0, 0.2, 1.0, 0.4, 1.0, 0.4, 1.0, 0.2, 1.0, 0.6, 1.0, 0.8, 1.0, 0.8, 1.0, 0.6, 1.0, 0.2, 1.0, 0.4, 1.0, 0.4, 1.0, 0.2, 1.0, 0.6, 1.0, 0.8, 1.0, 0.8, 1.0, 0.6, 1.0, 2.98e-08, 1.0, 0.2, 1.0, 0.2, 1.0, 2.98e-08, 1.0, 0.8, 1.0, 1.0, 1.0, 1.0, 1.0, 0.8, 1.0, 0.4, 1.0, 0.6, 1.0, 0.6, 1.0, 0.4, 1.0, 2.98e-08, 1.0, 0.2, 1.0, 0.2, 1.0, 2.98e-08, 1.0, 0.4, 1.0, 0.6, 1.0, 0.6, 1.0, 0.4, 1.0, 0.8, 1.0, 1.0, 1.0, 1.0, 1.0, 0.8, 1.0, 0.2, 1.0, 0.4, 1.0, 0.4, 1.0, 0.2, 1.0, 0.6, 1.0, 0.8, 1.0, 0.8, 1.0, 0.6, 1.0, 0.2, 1.0, 0.4, 1.0, 0.4, 1.0, 0.2, 1.0, 0.6, 1.0, 0.8, 1.0, 0.8, 1.0, 0.6, 1.0, 2.98e-08, 1.0, 0.2, 1.0, 0.2, 1.0, 2.98e-08, 1.0, 0.4, 1.0, 0.6, 1.0, 0.6, 1.0, 0.4, 1.0, 0.8, 1.0, 1.0, 1.0, 1.0, 1.0, 0.8, 1.0, 2.98e-08, 1.0, 0.2, 1.0, 0.2, 1.0, 2.98e-08, 1.0, 0.4, 1.0, 0.6, 1.0, 0.6, 1.0, 0.4, 1.0, 0.8, 1.0, 1.0, 1.0, 1.0, 1.0, 0.8, 1.0, 0.2, 1.0, 0.4, 1.0, 0.4, 1.0, 0.2, 1.0, 0.6, 1.0, 0.8, 1.0, 0.8, 1.0, 0.6, 1.0, 2.98e-08, 1.0, 0.2, 1.0, 0.2, 1.0, 2.98e-08, 1.0, 0.4, 1.0, 0.6, 1.0, 0.6, 1.0, 0.4, 1.0, 0.8, 1.0, 1.0, 1.0, 1.0, 1.0, 0.8, 1.0, 0.2, 1.0, 0.4, 1.0, 0.4, 1.0, 0.2, 1.0, 0.6, 1.0, 0.8, 1.0, 0.8, 1.0, 0.6, 1.0, 2.98e-08, 1.0, 0.2, 1.0, 0.2, 1.0, 2.98e-08, 1.0, 0.4, 1.0, 0.6, 1.0, 0.6, 1.0, 0.4, 1.0, 0.8, 1.0, 1.0, 1.0, 1.0, 1.0, 0.8, 1.0, 0.2, 1.0, 0.4, 1.0, 0.4, 1.0, 0.2, 1.0, 0.6, 1.0, 0.8, 1.0, 0.8, 1.0, 0.6, 1.0, 0.8, 1.0, 1.0, 1.0, 1.0, 1.0, 0.8, 1.0, 0.2, 1.0, 0.4, 1.0, 0.4, 1.0, 0.2, 1.0, 0.6, 1.0, 0.8, 1.0, 0.8, 1.0, 0.6, 1.0, 2.98e-08, 1.0, 0.2, 1.0, 0.2, 1.0, 2.98e-08, 1.0, 0.4, 1.0, 0.6, 1.0, 0.6, 1.0, 0.4, 1.0, 0.6, 1.0, 0.8, 1.0, 0.8, 1.0, 0.6, 1.0, 2.98e-08, 1.0, 0.2, 1.0, 0.2, 1.0, 2.98e-08, 1.0, 0.4, 1.0, 0.6, 1.0, 0.6, 1.0, 0.4, 1.0, 0.8, 1.0, 1.0, 1.0, 1.0, 1.0, 0.8, 1.0, 0.2, 1.0, 0.4, 1.0, 0.4, 1.0, 0.2, 1.0, 0.4, 1.0, 0.6, 1.0, 0.6, 1.0, 0.4, 1.0, 0.8, 1.0, 1.0, 1.0, 1.0, 1.0, 0.8, 1.0, 0.2, 1.0, 0.4, 1.0, 0.4, 1.0, 0.2, 1.0, 0.6, 1.0, 0.8, 1.0, 0.8, 1.0, 0.6, 1.0, 2.98e-08, 1.0, 0.2, 1.0, 0.2, 1.0, 2.98e-08, 1.0, 0.2, 0.5, 0.2, 0.75, 2.98e-08, 0.75, 2.98e-08, 0.5, 0.4, 0.5, 0.4, 0.75, 0.2, 0.75, 0.2, 0.5, 0.6, 0.5, 0.6, 0.75, 0.4, 0.75, 0.4, 0.5, 0.8, 0.5, 0.8, 0.75, 0.6, 0.75, 0.6, 0.5, 1.0, 0.5, 1.0, 0.75, 0.8, 0.75, 0.8, 0.5, 0.2, 0.75, 0.2, 0.875, 2.98e-08, 0.875, 2.98e-08, 0.75, 0.4, 0.75, 0.4, 0.875, 0.2, 0.875, 0.2, 0.75, 0.5, 0.7675, 0.5339, 0.773, 0.5339, 0.773, 0.5, 0.7675, 0.8, 0.75, 0.8, 0.875, 0.6, 0.875, 0.6, 0.75, 1.0, 0.75, 1.0, 0.875, 0.8, 0.875, 0.8, 0.75, 0.84, 0.5, 0.96, 0.5, 1.0, 0.5, 0.8, 0.5, 0.9654, 0.5, 0.8346, 0.5, 0.8, 0.5, 1.0, 0.5, 0.8346, 0.5, 0.84, 0.5, 0.8, 0.5, 0.8, 0.5, 0.96, 0.5, 0.9654, 0.5, 1.0, 0.5, 1.0, 0.5, 0.9654, 0.5, 0.96, 0.5, 0.96, 0.5, 0.9654, 0.5, 0.6364, 0.5, 0.7636, 0.5, 0.8, 0.5, 0.6, 0.5, 0.7691, 0.5, 0.6309, 0.5, 0.6, 0.5, 0.8, 0.5, 0.7636, 0.5, 0.7691, 0.5, 0.8, 0.5, 0.8, 0.5, 0.6309, 0.5, 0.6364, 0.5, 0.6, 0.5, 0.6, 0.5, 0.6364, 0.5, 0.6309, 0.5, 0.6309, 0.5, 0.6364, 0.5, 0.6309, 0.5, 0.7691, 0.5, 0.7691, 0.5, 0.6309, 0.5, 0.7691, 0.5, 0.7636, 0.5, 0.7636, 0.5, 0.7691, 0.5, 0.7636, 0.5, 0.6364, 0.5, 0.6364, 0.5, 0.7636, 0.5, 0.4322, 0.5, 0.5678, 0.5, 0.6, 0.5, 0.4, 0.5, 0.5732, 0.5, 0.4268, 0.5, 0.4, 0.5, 0.6, 0.5, 0.4268, 0.5, 0.4322, 0.5, 0.4, 0.5, 0.4, 0.5, 0.5678, 0.5, 0.5732, 0.5, 0.6, 0.5, 0.6, 0.5, 0.5732, 0.5, 0.5678, 0.5, 0.5678, 0.5, 0.5732, 0.5, 0.5678, 0.5, 0.4322, 0.5, 0.4322, 0.5, 0.5678, 0.5, 0.5732, 0.5, 0.5678, 0.5, 0.5678, 0.5, 0.5732, 0.5, 0.4268, 0.5, 0.5732, 0.5, 0.5732, 0.5, 0.4268, 0.5, 0.2411, 0.5, 0.3589, 0.5, 0.4, 0.5, 0.2, 0.5, 0.3643, 0.5, 0.2357, 0.5, 0.2, 0.5, 0.4, 0.5, 0.3589, 0.5, 0.3643, 0.5, 0.4, 0.5, 0.4, 0.5, 0.2357, 0.5, 0.2411, 0.5, 0.2, 0.5, 0.2, 0.5, 0.3643, 0.5, 0.3589, 0.5, 0.3589, 0.5, 0.3643, 0.5, 0.2411, 0.5, 0.2357, 0.5, 0.2357, 0.5, 0.2411, 0.5, 0.2357, 0.5, 0.3643, 0.5, 0.3643, 0.5, 0.2357, 0.5, 0.3643, 0.5, 0.3589, 0.5, 0.3589, 0.5, 0.3643, 0.5, 0.173, 0.5, 0.1676, 0.5, 0.1676, 0.5, 0.173, 0.5, 0.75, 0.49, 0.5217, 0.3242, 0.5217, 0.3242, 0.75, 0.49, 0.2, 0.5, 2.98e-08, 0.5, 2.98e-08, 0.5, 0.2, 0.5, 0.2, 0.5, 0.2, 0.5, 0.2, 0.5, 0.2, 0.5, 0.03237, 0.5, 0.1676, 0.5, 0.2, 0.5, 2.98e-08, 0.5, 0.173, 0.5, 0.02701, 0.5, 2.98e-08, 0.5, 0.2, 0.5, 0.02701, 0.5, 0.03237, 0.5, 2.98e-08, 0.5, 2.98e-08, 0.5, 0.1676, 0.5, 0.173, 0.5, 0.2, 0.5, 0.2, 0.5, 0.1709, 0.5, 0.172, 0.5, 0.172, 0.5, 0.1709, 0.5, 0.02701, 0.5, 0.173, 0.5, 0.173, 0.5, 0.02701, 0.5, 0.03237, 0.5, 0.02701, 0.5, 0.02701, 0.5, 0.03237, 0.5, 0.1676, 0.5, 0.03237, 0.5, 0.03237, 0.5, 0.1676, 0.5, 0.5732, 0.5, 0.5678, 0.5, 0.5678, 0.5, 0.5732, 0.5, 0.4268, 0.5, 0.5732, 0.5, 0.5732, 0.5, 0.4268, 0.5, 0.4322, 0.5, 0.4268, 0.5, 0.4268, 0.5, 0.4322, 0.5, 0.5678, 0.5, 0.4322, 0.5, 0.4322, 0.5, 0.5678, 0.5, 0.4322, 0.5, 0.4268, 0.5, 0.4268, 0.5, 0.4322, 0.5, 0.4268, 0.5, 0.5732, 0.5, 0.5732, 0.5, 0.4268, 0.5, 0.4322, 0.5, 0.4268, 0.5, 0.4268, 0.5, 0.4322, 0.5, 0.5678, 0.5, 0.4322, 0.5, 0.4322, 0.5, 0.5678, 0.5, 0.3589, 0.5, 0.2411, 0.5, 0.2411, 0.5, 0.3589, 0.5, 0.3589, 0.5, 0.2411, 0.5, 0.2411, 0.5, 0.3589, 0.5, 0.2411, 0.5, 0.2357, 0.5, 0.2357, 0.5, 0.2411, 0.5, 0.2357, 0.5, 0.3643, 0.5, 0.3643, 0.5, 0.2357, 0.5, 0.3589, 0.5, 0.2411, 0.5, 0.2357, 0.5, 0.3643, 0.5, 0.2411, 0.5, 0.2357, 0.5, 0.2357, 0.5, 0.2411, 0.5, 0.2357, 0.5, 0.3643, 0.5, 0.3643, 0.5, 0.2357, 0.5, 0.3643, 0.5, 0.3589, 0.5, 0.3589, 0.5, 0.3643, 0.5, 0.1818, 0.0, 0.2273, 0.07873, 0.1364, 0.07873, 0.2727, 0.1575, 0.3182, 0.07873, 0.3636, 0.1575, 0.9091, 0.0, 0.9545, 0.07873, 0.8636, 0.07873, 0.7273, 0.0, 0.7727, 0.07873, 0.6818, 0.07873, 0.5455, 0.0, 0.5909, 0.07873, 0.5, 0.07873, 0.2727, 0.1575, 0.3636, 0.1575, 0.3182, 0.2362, 0.09091, 0.1575, 0.1818, 0.1575, 0.1364, 0.2362, 0.8182, 0.1575, 0.9091, 0.1575, 0.8636, 0.2362, 0.6364, 0.1575, 0.7273, 0.1575, 0.6818, 0.2362, 0.4545, 0.1575, 0.5455, 0.1575, 0.5, 0.2362, 0.2727, 0.1575, 0.3182, 0.2362, 0.2273, 0.2362, 0.09091, 0.1575, 0.1364, 0.2362, 0.04546, 0.2362, 0.8182, 0.1575, 0.8636, 0.2362, 0.7727, 0.2362, 0.6364, 0.1575, 0.6818, 0.2362, 0.5909, 0.2362, 0.4545, 0.1575, 0.5, 0.2362, 0.4091, 0.2362, 0.1818, 0.3149, 0.2727, 0.3149, 0.2273, 0.3937, 0.0, 0.3149, 0.09091, 0.3149, 0.04546, 0.3937, 0.7273, 0.3149, 0.8182, 0.3149, 0.7727, 0.3937, 0.5455, 0.3149, 0.6364, 0.3149, 0.5909, 0.3937, 0.3636, 0.3149, 0.4545, 0.3149, 0.4091, 0.3937, 0.1818, 0.0, 0.2727, 0.1575, 0.09091, 0.1575, 0.2727, 0.1575, 0.3636, 0.0, 0.4545, 0.1575, 0.9091, 0.0, 1.0, 0.1575, 0.8182, 0.1575, 0.7273, 0.0, 0.8182, 0.1575, 0.6364, 0.1575, 0.5455, 0.0, 0.6364, 0.1575, 0.4545, 0.1575, 0.2727, 0.1575, 0.4545, 0.1575, 0.3636, 0.3149, 0.09091, 0.1575, 0.2727, 0.1575, 0.1818, 0.3149, 0.8182, 0.1575, 1.0, 0.1575, 0.9091, 0.3149, 0.6364, 0.1575, 0.8182, 0.1575, 0.7273, 0.3149, 0.4545, 0.1575, 0.6364, 0.1575, 0.5455, 0.3149, 0.2727, 0.1575, 0.3636, 0.3149, 0.1818, 0.3149, 0.09091, 0.1575, 0.1818, 0.3149, 0.0, 0.3149, 0.8182, 0.1575, 0.9091, 0.3149, 0.7273, 0.3149, 0.6364, 0.1575, 0.7273, 0.3149, 0.5455, 0.3149, 0.4545, 0.1575, 0.5455, 0.3149, 0.3636, 0.3149, 0.1818, 0.3149, 0.3636, 0.3149, 0.2727, 0.4724, 0.0, 0.3149, 0.1818, 0.3149, 0.09091, 0.4724, 0.7273, 0.3149, 0.9091, 0.3149, 0.8182, 0.4724, 0.5455, 0.3149, 0.7273, 0.3149, 0.6364, 0.4724, 0.3636, 0.3149, 0.5455, 0.3149, 0.4545, 0.4724, 0.4091, 0.3937, 0.5, 0.3937, 0.4545, 0.4724, 0.4091, 0.3937, 0.4545, 0.3149, 0.5, 0.3937, 0.4545, 0.3149, 0.5455, 0.3149, 0.5, 0.3937, 0.5909, 0.3937, 0.6818, 0.3937, 0.6364, 0.4724, 0.5909, 0.3937, 0.6364, 0.3149, 0.6818, 0.3937, 0.6364, 0.3149, 0.7273, 0.3149, 0.6818, 0.3937, 0.7727, 0.3937, 0.8636, 0.3937, 0.8182, 0.4724, 0.7727, 0.3937, 0.8182, 0.3149, 0.8636, 0.3937, 0.8182, 0.3149, 0.9091, 0.3149, 0.8636, 0.3937, 0.04546, 0.3937, 0.1364, 0.3937, 0.09091, 0.4724, 0.04546, 0.3937, 0.09091, 0.3149, 0.1364, 0.3937, 0.09091, 0.3149, 0.1818, 0.3149, 0.1364, 0.3937, 0.2273, 0.3937, 0.3182, 0.3937, 0.2727, 0.4724, 0.2273, 0.3937, 0.2727, 0.3149, 0.3182, 0.3937, 0.2727, 0.3149, 0.3636, 0.3149, 0.3182, 0.3937, 0.4091, 0.2362, 0.4545, 0.3149, 0.3636, 0.3149, 0.4091, 0.2362, 0.5, 0.2362, 0.4545, 0.3149, 0.5, 0.2362, 0.5455, 0.3149, 0.4545, 0.3149, 0.5909, 0.2362, 0.6364, 0.3149, 0.5455, 0.3149, 0.5909, 0.2362, 0.6818, 0.2362, 0.6364, 0.3149, 0.6818, 0.2362, 0.7273, 0.3149, 0.6364, 0.3149, 0.7727, 0.2362, 0.8182, 0.3149, 0.7273, 0.3149, 0.7727, 0.2362, 0.8636, 0.2362, 0.8182, 0.3149, 0.8636, 0.2362, 0.9091, 0.3149, 0.8182, 0.3149, 0.04546, 0.2362, 0.09091, 0.3149, 0.0, 0.3149, 0.04546, 0.2362, 0.1364, 0.2362, 0.09091, 0.3149, 0.1364, 0.2362, 0.1818, 0.3149, 0.09091, 0.3149, 0.2273, 0.2362, 0.2727, 0.3149, 0.1818, 0.3149, 0.2273, 0.2362, 0.3182, 0.2362, 0.2727, 0.3149, 0.3182, 0.2362, 0.3636, 0.3149, 0.2727, 0.3149, 0.5, 0.2362, 0.5909, 0.2362, 0.5455, 0.3149, 0.5, 0.2362, 0.5455, 0.1575, 0.5909, 0.2362, 0.5455, 0.1575, 0.6364, 0.1575, 0.5909, 0.2362, 0.6818, 0.2362, 0.7727, 0.2362, 0.7273, 0.3149, 0.6818, 0.2362, 0.7273, 0.1575, 0.7727, 0.2362, 0.7273, 0.1575, 0.8182, 0.1575, 0.7727, 0.2362, 0.8636, 0.2362, 0.9545, 0.2362, 0.9091, 0.3149, 0.8636, 0.2362, 0.9091, 0.1575, 0.9545, 0.2362, 0.9091, 0.1575, 1.0, 0.1575, 0.9545, 0.2362, 0.1364, 0.2362, 0.2273, 0.2362, 0.1818, 0.3149, 0.1364, 0.2362, 0.1818, 0.1575, 0.2273, 0.2362, 0.1818, 0.1575, 0.2727, 0.1575, 0.2273, 0.2362, 0.3182, 0.2362, 0.4091, 0.2362, 0.3636, 0.3149, 0.3182, 0.2362, 0.3636, 0.1575, 0.4091, 0.2362, 0.3636, 0.1575, 0.4545, 0.1575, 0.4091, 0.2362, 0.5, 0.07873, 0.5455, 0.1575, 0.4545, 0.1575, 0.5, 0.07873, 0.5909, 0.07873, 0.5455, 0.1575, 0.5909, 0.07873, 0.6364, 0.1575, 0.5455, 0.1575, 0.6818, 0.07873, 0.7273, 0.1575, 0.6364, 0.1575, 0.6818, 0.07873, 0.7727, 0.07873, 0.7273, 0.1575, 0.7727, 0.07873, 0.8182, 0.1575, 0.7273, 0.1575, 0.8636, 0.07873, 0.9091, 0.1575, 0.8182, 0.1575, 0.8636, 0.07873, 0.9545, 0.07873, 0.9091, 0.1575, 0.9545, 0.07873, 1.0, 0.1575, 0.9091, 0.1575, 0.3636, 0.1575, 0.4091, 0.07873, 0.4545, 0.1575, 0.3636, 0.1575, 0.3182, 0.07873, 0.4091, 0.07873, 0.3182, 0.07873, 0.3636, 0.0, 0.4091, 0.07873, 0.1364, 0.07873, 0.1818, 0.1575, 0.09091, 0.1575, 0.1364, 0.07873, 0.2273, 0.07873, 0.1818, 0.1575, 0.2273, 0.07873, 0.2727, 0.1575, 0.1818, 0.1575, 0.1676, 0.5, 0.03237, 0.5, 0.02701, 0.5, 0.173, 0.5, 0.02701, 0.5, 0.173, 0.5, 0.173, 0.5, 0.02701, 0.5, 0.03237, 0.5, 0.02701, 0.5, 0.02701, 0.5, 0.03237, 0.5, 0.1676, 0.5, 0.03237, 0.5, 0.03237, 0.5, 0.1676, 0.5, 0.6364, 0.5, 0.6309, 0.5, 0.6309, 0.5, 0.6364, 0.5, 0.6309, 0.5, 0.7691, 0.5, 0.7691, 0.5, 0.6309, 0.5, 0.7691, 0.5, 0.7636, 0.5, 0.7636, 0.5, 0.7691, 0.5, 0.7636, 0.5, 0.6364, 0.5, 0.6364, 0.5, 0.7636, 0.5, 0.84, 0.5, 0.8346, 0.5, 0.8346, 0.5, 0.84, 0.5, 0.8346, 0.5, 0.9654, 0.5, 0.9654, 0.5, 0.8346, 0.5, 0.84, 0.5, 0.8346, 0.5, 0.8346, 0.5, 0.84, 0.5, 0.96, 0.5, 0.84, 0.5, 0.84, 0.5, 0.96, 0.5, 0.9654, 0.5, 0.96, 0.5, 0.96, 0.5, 0.9654, 0.5, 0.96, 0.5, 0.84, 0.5, 0.84, 0.5, 0.96, 0.5, 0.9654, 0.5, 0.96, 0.5, 0.96, 0.5, 0.9654, 0.5, 0.8346, 0.5, 0.9654, 0.5, 0.9654, 0.5, 0.8346, 0.5, 0.84, 0.5, 0.8346, 0.5, 0.8346, 0.5, 0.84, 0.5, 0.8346, 0.5, 0.9654, 0.5, 0.9654, 0.5, 0.8346, 0.5, 0.84, 0.5, 0.8346, 0.5, 0.8346, 0.5, 0.84, 0.5, 0.96, 0.5, 0.84, 0.5, 0.84, 0.5, 0.96, 0.5, 0.84, 0.5, 0.8346, 0.5, 0.9654, 0.5, 0.96, 0.5, 0.96, 0.5, 0.84, 0.5, 0.84, 0.5, 0.96, 0.5, 0.9654, 0.5, 0.96, 0.5, 0.96, 0.5, 0.9654, 0.5, 0.8346, 0.5, 0.9654, 0.5, 0.9654, 0.5, 0.8346, 0.5, 0.1818, 0.0, 0.2273, 0.07873, 0.1364, 0.07873, 0.2727, 0.1575, 0.3182, 0.07873, 0.3636, 0.1575, 0.9091, 0.0, 0.9545, 0.07873, 0.8636, 0.07873, 0.7273, 0.0, 0.7727, 0.07873, 0.6818, 0.07873, 0.5455, 0.0, 0.5909, 0.07873, 0.5, 0.07873, 0.2727, 0.1575, 0.3636, 0.1575, 0.3182, 0.2362, 0.09091, 0.1575, 0.1818, 0.1575, 0.1364, 0.2362, 0.8182, 0.1575, 0.9091, 0.1575, 0.8636, 0.2362, 0.6364, 0.1575, 0.7273, 0.1575, 0.6818, 0.2362, 0.4545, 0.1575, 0.5455, 0.1575, 0.5, 0.2362, 0.2727, 0.1575, 0.3182, 0.2362, 0.2273, 0.2362, 0.09091, 0.1575, 0.1364, 0.2362, 0.04546, 0.2362, 0.8182, 0.1575, 0.8636, 0.2362, 0.7727, 0.2362, 0.6364, 0.1575, 0.6818, 0.2362, 0.5909, 0.2362, 0.4545, 0.1575, 0.5, 0.2362, 0.4091, 0.2362, 0.1818, 0.3149, 0.2727, 0.3149, 0.2273, 0.3937, 0.1818, 0.3149, 0.2273, 0.3937, 0.2273, 0.3937, 0.1818, 0.3149, 0.04546, 0.3937, 0.09091, 0.4724, 0.09091, 0.4724, 0.04546, 0.3937, 0.5455, 0.3149, 0.6364, 0.3149, 0.5909, 0.3937, 0.3636, 0.3149, 0.4545, 0.3149, 0.4091, 0.3937, 0.4091, 0.3937, 0.5, 0.3937, 0.4545, 0.4724, 0.4091, 0.3937, 0.4545, 0.3149, 0.5, 0.3937, 0.4545, 0.3149, 0.5455, 0.3149, 0.5, 0.3937, 0.8182, 0.3149, 0.8636, 0.3937, 0.8636, 0.3937, 0.8182, 0.3149, 0.4545, 0.4724, 0.5, 0.3937, 0.5, 0.3937, 0.4545, 0.4724, 0.7727, 0.2362, 0.8182, 0.3149, 0.8182, 0.3149, 0.7727, 0.2362, 0.7273, 0.3149, 0.7727, 0.2362, 0.7727, 0.2362, 0.7273, 0.3149, 0.6364, 0.3149, 0.7273, 0.3149, 0.7273, 0.3149, 0.6364, 0.3149, 0.8182, 0.3149, 0.9091, 0.3149, 0.8636, 0.3937, 0.04546, 0.3937, 0.1364, 0.3937, 0.09091, 0.4724, 0.1364, 0.3937, 0.04546, 0.3937, 0.04546, 0.3937, 0.1364, 0.3937, 0.8636, 0.3937, 0.9091, 0.3149, 0.9091, 0.3149, 0.8636, 0.3937, 0.2273, 0.3937, 0.3182, 0.3937, 0.2727, 0.4724, 0.2273, 0.3937, 0.2727, 0.3149, 0.3182, 0.3937, 0.2727, 0.3149, 0.3636, 0.3149, 0.3182, 0.3937, 0.4091, 0.2362, 0.4545, 0.3149, 0.3636, 0.3149, 0.4091, 0.2362, 0.5, 0.2362, 0.4545, 0.3149, 0.5, 0.2362, 0.5455, 0.3149, 0.4545, 0.3149, 0.5909, 0.2362, 0.6364, 0.3149, 0.5455, 0.3149, 0.5909, 0.2362, 0.6818, 0.2362, 0.6364, 0.3149, 0.6818, 0.2362, 0.7273, 0.3149, 0.6364, 0.3149, 0.5909, 0.3937, 0.6364, 0.3149, 0.6364, 0.3149, 0.5909, 0.3937, 0.7727, 0.2362, 0.8636, 0.2362, 0.8182, 0.3149, 0.8636, 0.2362, 0.9091, 0.3149, 0.8182, 0.3149, 0.09091, 0.3149, 0.1818, 0.3149, 0.1818, 0.3149, 0.09091, 0.3149, 0.1364, 0.2362, 0.09091, 0.3149, 0.09091, 0.3149, 0.1364, 0.2362, 0.1364, 0.2362, 0.1818, 0.3149, 0.09091, 0.3149, 0.2273, 0.2362, 0.2727, 0.3149, 0.1818, 0.3149, 0.2273, 0.2362, 0.3182, 0.2362, 0.2727, 0.3149, 0.3182, 0.2362, 0.3636, 0.3149, 0.2727, 0.3149, 0.5, 0.2362, 0.5909, 0.2362, 0.5455, 0.3149, 0.5, 0.2362, 0.5455, 0.1575, 0.5909, 0.2362, 0.5455, 0.1575, 0.6364, 0.1575, 0.5909, 0.2362, 0.6818, 0.2362, 0.7727, 0.2362, 0.7273, 0.3149, 0.6818, 0.2362, 0.7273, 0.1575, 0.7727, 0.2362, 0.7273, 0.1575, 0.8182, 0.1575, 0.7727, 0.2362, 0.8636, 0.2362, 0.9545, 0.2362, 0.9091, 0.3149, 0.8636, 0.2362, 0.9091, 0.1575, 0.9545, 0.2362, 0.9091, 0.1575, 1.0, 0.1575, 0.9545, 0.2362, 0.1364, 0.2362, 0.2273, 0.2362, 0.1818, 0.3149, 0.1364, 0.2362, 0.1818, 0.1575, 0.2273, 0.2362, 0.1818, 0.1575, 0.2727, 0.1575, 0.2273, 0.2362, 0.3182, 0.2362, 0.4091, 0.2362, 0.3636, 0.3149, 0.3182, 0.2362, 0.3636, 0.1575, 0.4091, 0.2362, 0.3636, 0.1575, 0.4545, 0.1575, 0.4091, 0.2362, 0.5, 0.07873, 0.5455, 0.1575, 0.4545, 0.1575, 0.5, 0.07873, 0.5909, 0.07873, 0.5455, 0.1575, 0.5909, 0.07873, 0.6364, 0.1575, 0.5455, 0.1575, 0.6818, 0.07873, 0.7273, 0.1575, 0.6364, 0.1575, 0.6818, 0.07873, 0.7727, 0.07873, 0.7273, 0.1575, 0.7727, 0.07873, 0.8182, 0.1575, 0.7273, 0.1575, 0.8636, 0.07873, 0.9091, 0.1575, 0.8182, 0.1575, 0.8636, 0.07873, 0.9545, 0.07873, 0.9091, 0.1575, 0.9545, 0.07873, 1.0, 0.1575, 0.9091, 0.1575, 0.3636, 0.1575, 0.4091, 0.07873, 0.4545, 0.1575, 0.3636, 0.1575, 0.3182, 0.07873, 0.4091, 0.07873, 0.3182, 0.07873, 0.3636, 0.0, 0.4091, 0.07873, 0.1364, 0.07873, 0.1818, 0.1575, 0.09091, 0.1575, 0.1364, 0.07873, 0.2273, 0.07873, 0.1818, 0.1575, 0.2273, 0.07873, 0.2727, 0.1575, 0.1818, 0.1575, 0.1818, 0.0, 0.2273, 0.07873, 0.1364, 0.07873, 0.2727, 0.1575, 0.3182, 0.07873, 0.3636, 0.1575, 0.9091, 0.0, 0.9545, 0.07873, 0.8636, 0.07873, 0.7273, 0.0, 0.7727, 0.07873, 0.6818, 0.07873, 0.5455, 0.0, 0.5909, 0.07873, 0.5, 0.07873, 0.2727, 0.1575, 0.3636, 0.1575, 0.3182, 0.2362, 0.09091, 0.1575, 0.1818, 0.1575, 0.1364, 0.2362, 0.6364, 0.3149, 0.7273, 0.3149, 0.6818, 0.3937, 0.6364, 0.1575, 0.7273, 0.1575, 0.6818, 0.2362, 0.4545, 0.1575, 0.5455, 0.1575, 0.5, 0.2362, 0.2727, 0.1575, 0.3182, 0.2362, 0.2273, 0.2362, 0.09091, 0.1575, 0.1364, 0.2362, 0.04546, 0.2362, 0.5909, 0.3937, 0.6364, 0.3149, 0.6818, 0.3937, 0.6364, 0.1575, 0.6818, 0.2362, 0.5909, 0.2362, 0.4545, 0.1575, 0.5, 0.2362, 0.4091, 0.2362, 0.1818, 0.3149, 0.2727, 0.3149, 0.2273, 0.3937, 0.5909, 0.3937, 0.6818, 0.3937, 0.6364, 0.4724, 0.7273, 0.3149, 0.8182, 0.3149, 0.7727, 0.3937, 0.5455, 0.3149, 0.6364, 0.3149, 0.5909, 0.3937, 0.3636, 0.3149, 0.4545, 0.3149, 0.4091, 0.3937, 0.4091, 0.3937, 0.5, 0.3937, 0.4545, 0.4724, 0.4091, 0.3937, 0.4545, 0.3149, 0.5, 0.3937, 0.4545, 0.3149, 0.5455, 0.3149, 0.5, 0.3937, 0.5909, 0.3937, 0.6818, 0.3937, 0.6364, 0.4724, 0.5909, 0.3937, 0.6364, 0.3149, 0.6818, 0.3937, 0.6364, 0.3149, 0.7273, 0.3149, 0.6818, 0.3937, 0.6818, 0.3937, 0.7273, 0.3149, 0.7273, 0.3149, 0.6818, 0.3937, 0.7273, 0.1575, 0.8182, 0.1575, 0.8182, 0.1575, 0.7273, 0.1575, 0.6364, 0.4724, 0.6818, 0.3937, 0.6818, 0.3937, 0.6364, 0.4724, 0.04546, 0.3937, 0.1364, 0.3937, 0.09091, 0.4724, 0.04546, 0.3937, 0.09091, 0.3149, 0.1364, 0.3937, 0.09091, 0.3149, 0.1818, 0.3149, 0.1364, 0.3937, 0.2273, 0.3937, 0.3182, 0.3937, 0.2727, 0.4724, 0.2273, 0.3937, 0.2727, 0.3149, 0.3182, 0.3937, 0.2727, 0.3149, 0.3636, 0.3149, 0.3182, 0.3937, 0.4091, 0.2362, 0.4545, 0.3149, 0.3636, 0.3149, 0.4091, 0.2362, 0.5, 0.2362, 0.4545, 0.3149, 0.5, 0.2362, 0.5455, 0.3149, 0.4545, 0.3149, 0.5909, 0.2362, 0.6364, 0.3149, 0.5455, 0.3149, 0.5909, 0.2362, 0.6818, 0.2362, 0.6364, 0.3149, 0.6818, 0.2362, 0.7273, 0.3149, 0.6364, 0.3149, 0.7273, 0.3149, 0.7727, 0.2362, 0.7727, 0.2362, 0.7273, 0.3149, 0.7727, 0.2362, 0.7273, 0.1575, 0.7273, 0.1575, 0.7727, 0.2362, 0.9091, 0.1575, 0.9545, 0.2362, 0.9545, 0.2362, 0.9091, 0.1575, 0.8182, 0.1575, 0.9091, 0.1575, 0.9091, 0.1575, 0.8182, 0.1575, 0.04546, 0.2362, 0.1364, 0.2362, 0.09091, 0.3149, 0.1364, 0.2362, 0.1818, 0.3149, 0.09091, 0.3149, 0.2273, 0.2362, 0.2727, 0.3149, 0.1818, 0.3149, 0.2273, 0.2362, 0.3182, 0.2362, 0.2727, 0.3149, 0.3182, 0.2362, 0.3636, 0.3149, 0.2727, 0.3149, 0.5, 0.2362, 0.5909, 0.2362, 0.5455, 0.3149, 0.5, 0.2362, 0.5455, 0.1575, 0.5909, 0.2362, 0.5455, 0.1575, 0.6364, 0.1575, 0.5909, 0.2362, 0.6818, 0.2362, 0.7727, 0.2362, 0.7273, 0.3149, 0.6818, 0.2362, 0.7273, 0.1575, 0.7727, 0.2362, 0.04546, 0.3937, 0.09091, 0.4724, 0.09091, 0.4724, 0.04546, 0.3937, 0.04546, 0.2362, 0.09091, 0.3149, 0.09091, 0.3149, 0.04546, 0.2362, 0.09091, 0.3149, 0.04546, 0.3937, 0.04546, 0.3937, 0.09091, 0.3149, 0.9091, 0.1575, 1.0, 0.1575, 0.9545, 0.2362, 0.1364, 0.2362, 0.2273, 0.2362, 0.1818, 0.3149, 0.1364, 0.2362, 0.1818, 0.1575, 0.2273, 0.2362, 0.1818, 0.1575, 0.2727, 0.1575, 0.2273, 0.2362, 0.3182, 0.2362, 0.4091, 0.2362, 0.3636, 0.3149, 0.3182, 0.2362, 0.3636, 0.1575, 0.4091, 0.2362, 0.3636, 0.1575, 0.4545, 0.1575, 0.4091, 0.2362, 0.5, 0.07873, 0.5455, 0.1575, 0.4545, 0.1575, 0.5, 0.07873, 0.5909, 0.07873, 0.5455, 0.1575, 0.5909, 0.07873, 0.6364, 0.1575, 0.5455, 0.1575, 0.6818, 0.07873, 0.7273, 0.1575, 0.6364, 0.1575, 0.6818, 0.07873, 0.7727, 0.07873, 0.7273, 0.1575, 0.7727, 0.07873, 0.8182, 0.1575, 0.7273, 0.1575, 0.8636, 0.07873, 0.9091, 0.1575, 0.8182, 0.1575, 0.8636, 0.07873, 0.9545, 0.07873, 0.9091, 0.1575, 0.9545, 0.07873, 1.0, 0.1575, 0.9091, 0.1575, 0.3636, 0.1575, 0.4091, 0.07873, 0.4545, 0.1575, 0.3636, 0.1575, 0.3182, 0.07873, 0.4091, 0.07873, 0.3182, 0.07873, 0.3636, 0.0, 0.4091, 0.07873, 0.1364, 0.07873, 0.1818, 0.1575, 0.09091, 0.1575, 0.1364, 0.07873, 0.2273, 0.07873, 0.1818, 0.1575, 0.2273, 0.07873, 0.2727, 0.1575, 0.1818, 0.1575, 0.1818, 0.0, 0.2273, 0.07873, 0.1364, 0.07873, 0.2727, 0.1575, 0.3182, 0.07873, 0.3636, 0.1575, 0.9091, 0.0, 0.9545, 0.07873, 0.8636, 0.07873, 0.7273, 0.0, 0.7727, 0.07873, 0.6818, 0.07873, 0.5455, 0.0, 0.5909, 0.07873, 0.5, 0.07873, 0.2727, 0.1575, 0.3636, 0.1575, 0.3182, 0.2362, 0.09091, 0.1575, 0.1818, 0.1575, 0.1364, 0.2362, 0.8182, 0.1575, 0.9091, 0.1575, 0.8636, 0.2362, 0.6364, 0.1575, 0.7273, 0.1575, 0.6818, 0.2362, 0.4545, 0.1575, 0.5455, 0.1575, 0.5, 0.2362, 0.2727, 0.1575, 0.3182, 0.2362, 0.2273, 0.2362, 0.09091, 0.1575, 0.1364, 0.2362, 0.04546, 0.2362, 0.8182, 0.1575, 0.8636, 0.2362, 0.7727, 0.2362, 0.6364, 0.1575, 0.6818, 0.2362, 0.5909, 0.2362, 0.4545, 0.1575, 0.5, 0.2362, 0.4091, 0.2362, 0.1818, 0.3149, 0.2727, 0.3149, 0.2273, 0.3937, 0.0, 0.3149, 0.09091, 0.3149, 0.04546, 0.3937, 0.7727, 0.3937, 0.8182, 0.4724, 0.8182, 0.4724, 0.7727, 0.3937, 0.5455, 0.3149, 0.6364, 0.3149, 0.5909, 0.3937, 0.3636, 0.3149, 0.4545, 0.3149, 0.4091, 0.3937, 0.4091, 0.3937, 0.5, 0.3937, 0.4545, 0.4724, 0.4091, 0.3937, 0.4545, 0.3149, 0.5, 0.3937, 0.4545, 0.3149, 0.5455, 0.3149, 0.5, 0.3937, 0.6364, 0.3149, 0.7273, 0.3149, 0.7273, 0.3149, 0.6364, 0.3149, 0.5909, 0.3937, 0.6364, 0.3149, 0.6364, 0.3149, 0.5909, 0.3937, 0.7273, 0.3149, 0.8182, 0.3149, 0.8182, 0.3149, 0.7273, 0.3149, 0.7727, 0.3937, 0.8636, 0.3937, 0.8182, 0.4724, 0.7727, 0.3937, 0.8182, 0.3149, 0.8636, 0.3937, 0.8182, 0.3149, 0.9091, 0.3149, 0.8636, 0.3937, 0.04546, 0.3937, 0.1364, 0.3937, 0.09091, 0.4724, 0.04546, 0.3937, 0.09091, 0.3149, 0.1364, 0.3937, 0.09091, 0.3149, 0.1818, 0.3149, 0.1364, 0.3937, 0.2273, 0.3937, 0.3182, 0.3937, 0.2727, 0.4724, 0.2273, 0.3937, 0.2727, 0.3149, 0.3182, 0.3937, 0.2727, 0.3149, 0.3636, 0.3149, 0.3182, 0.3937, 0.4091, 0.2362, 0.4545, 0.3149, 0.3636, 0.3149, 0.4091, 0.2362, 0.5, 0.2362, 0.4545, 0.3149, 0.5, 0.2362, 0.5455, 0.3149, 0.4545, 0.3149, 0.5909, 0.2362, 0.6364, 0.3149, 0.5455, 0.3149, 0.5909, 0.2362, 0.6818, 0.2362, 0.6364, 0.3149, 0.6818, 0.2362, 0.7273, 0.3149, 0.6364, 0.3149, 0.7727, 0.2362, 0.8182, 0.3149, 0.7273, 0.3149, 0.7727, 0.2362, 0.8636, 0.2362, 0.8182, 0.3149, 0.8636, 0.2362, 0.9091, 0.3149, 0.8182, 0.3149, 0.04546, 0.2362, 0.09091, 0.3149, 0.0, 0.3149, 0.04546, 0.2362, 0.1364, 0.2362, 0.09091, 0.3149, 0.1364, 0.2362, 0.1818, 0.3149, 0.09091, 0.3149, 0.2273, 0.2362, 0.2727, 0.3149, 0.1818, 0.3149, 0.2273, 0.2362, 0.3182, 0.2362, 0.2727, 0.3149, 0.3182, 0.2362, 0.3636, 0.3149, 0.2727, 0.3149, 0.5, 0.2362, 0.5909, 0.2362, 0.5455, 0.3149, 0.5, 0.2362, 0.5455, 0.1575, 0.5909, 0.2362, 0.5455, 0.1575, 0.6364, 0.1575, 0.5909, 0.2362, 0.6818, 0.2362, 0.7727, 0.2362, 0.7273, 0.3149, 0.6818, 0.2362, 0.7273, 0.1575, 0.7727, 0.2362, 0.7273, 0.1575, 0.8182, 0.1575, 0.7727, 0.2362, 0.8636, 0.2362, 0.9545, 0.2362, 0.9091, 0.3149, 0.8636, 0.2362, 0.9091, 0.1575, 0.9545, 0.2362, 0.9091, 0.1575, 1.0, 0.1575, 0.9545, 0.2362, 0.1364, 0.2362, 0.2273, 0.2362, 0.1818, 0.3149, 0.1364, 0.2362, 0.1818, 0.1575, 0.2273, 0.2362, 0.1818, 0.1575, 0.2727, 0.1575, 0.2273, 0.2362, 0.3182, 0.2362, 0.4091, 0.2362, 0.3636, 0.3149, 0.3182, 0.2362, 0.3636, 0.1575, 0.4091, 0.2362, 0.3636, 0.1575, 0.4545, 0.1575, 0.4091, 0.2362, 0.5, 0.07873, 0.5455, 0.1575, 0.4545, 0.1575, 0.5, 0.07873, 0.5909, 0.07873, 0.5455, 0.1575, 0.5909, 0.07873, 0.6364, 0.1575, 0.5455, 0.1575, 0.6818, 0.07873, 0.7273, 0.1575, 0.6364, 0.1575, 0.6818, 0.07873, 0.7727, 0.07873, 0.7273, 0.1575, 0.7727, 0.07873, 0.8182, 0.1575, 0.7273, 0.1575, 0.8636, 0.07873, 0.9091, 0.1575, 0.8182, 0.1575, 0.8636, 0.07873, 0.9545, 0.07873, 0.9091, 0.1575, 0.9545, 0.07873, 1.0, 0.1575, 0.9091, 0.1575, 0.3636, 0.1575, 0.4091, 0.07873, 0.4545, 0.1575, 0.3636, 0.1575, 0.3182, 0.07873, 0.4091, 0.07873, 0.3182, 0.07873, 0.3636, 0.0, 0.4091, 0.07873, 0.1364, 0.07873, 0.1818, 0.1575, 0.09091, 0.1575, 0.1364, 0.07873, 0.2273, 0.07873, 0.1818, 0.1575, 0.2273, 0.07873, 0.2727, 0.1575, 0.1818, 0.1575, 0.1818, 0.0, 0.2273, 0.07873, 0.1364, 0.07873, 0.2727, 0.1575, 0.3182, 0.07873, 0.3636, 0.1575, 0.9091, 0.0, 0.9545, 0.07873, 0.8636, 0.07873, 0.7273, 0.0, 0.7727, 0.07873, 0.6818, 0.07873, 0.5455, 0.0, 0.5909, 0.07873, 0.5, 0.07873, 0.2727, 0.1575, 0.3636, 0.1575, 0.3182, 0.2362, 0.09091, 0.1575, 0.1818, 0.1575, 0.1364, 0.2362, 0.8182, 0.1575, 0.9091, 0.1575, 0.8636, 0.2362, 0.6364, 0.1575, 0.7273, 0.1575, 0.6818, 0.2362, 0.4545, 0.1575, 0.5455, 0.1575, 0.5, 0.2362, 0.2727, 0.1575, 0.3182, 0.2362, 0.2273, 0.2362, 0.09091, 0.1575, 0.1364, 0.2362, 0.04546, 0.2362, 0.7273, 0.3149, 0.7727, 0.2362, 0.7727, 0.2362, 0.7273, 0.3149, 0.6364, 0.1575, 0.6818, 0.2362, 0.5909, 0.2362, 0.4545, 0.1575, 0.5, 0.2362, 0.4091, 0.2362, 0.1818, 0.3149, 0.2727, 0.3149, 0.2273, 0.3937, 0.0, 0.3149, 0.09091, 0.3149, 0.04546, 0.3937, 0.7273, 0.3149, 0.8182, 0.3149, 0.7727, 0.3937, 0.5455, 0.3149, 0.6364, 0.3149, 0.5909, 0.3937, 0.3636, 0.3149, 0.4545, 0.3149, 0.4091, 0.3937, 0.4091, 0.3937, 0.5, 0.3937, 0.4545, 0.4724, 0.4091, 0.3937, 0.4545, 0.3149, 0.5, 0.3937, 0.4545, 0.3149, 0.5455, 0.3149, 0.5, 0.3937, 0.5909, 0.3937, 0.6818, 0.3937, 0.6364, 0.4724, 0.5909, 0.3937, 0.6364, 0.3149, 0.6818, 0.3937, 0.6364, 0.3149, 0.7273, 0.3149, 0.6818, 0.3937, 0.7727, 0.3937, 0.8636, 0.3937, 0.8182, 0.4724, 0.7727, 0.3937, 0.8182, 0.3149, 0.8636, 0.3937, 0.8182, 0.3149, 0.9091, 0.3149, 0.8636, 0.3937, 0.04546, 0.3937, 0.1364, 0.3937, 0.09091, 0.4724, 0.04546, 0.3937, 0.09091, 0.3149, 0.1364, 0.3937, 0.09091, 0.3149, 0.1818, 0.3149, 0.1364, 0.3937, 0.2273, 0.3937, 0.3182, 0.3937, 0.2727, 0.4724, 0.2273, 0.3937, 0.2727, 0.3149, 0.3182, 0.3937, 0.2727, 0.3149, 0.3636, 0.3149, 0.3182, 0.3937, 0.4091, 0.2362, 0.4545, 0.3149, 0.3636, 0.3149, 0.4091, 0.2362, 0.5, 0.2362, 0.4545, 0.3149, 0.5, 0.2362, 0.5455, 0.3149, 0.4545, 0.3149, 0.5909, 0.2362, 0.6364, 0.3149, 0.5455, 0.3149, 0.5909, 0.2362, 0.6818, 0.2362, 0.6364, 0.3149, 0.6818, 0.2362, 0.7273, 0.3149, 0.6364, 0.3149, 0.9091, 0.3149, 0.8182, 0.3149, 0.8182, 0.3149, 0.9091, 0.3149, 0.8182, 0.1575, 0.8636, 0.2362, 0.8636, 0.2362, 0.8182, 0.1575, 0.7727, 0.2362, 0.8182, 0.1575, 0.8182, 0.1575, 0.7727, 0.2362, 0.04546, 0.2362, 0.09091, 0.3149, 0.0, 0.3149, 0.04546, 0.2362, 0.1364, 0.2362, 0.09091, 0.3149, 0.1364, 0.2362, 0.1818, 0.3149, 0.09091, 0.3149, 0.2273, 0.2362, 0.2727, 0.3149, 0.1818, 0.3149, 0.2273, 0.2362, 0.3182, 0.2362, 0.2727, 0.3149, 0.3182, 0.2362, 0.3636, 0.3149, 0.2727, 0.3149, 0.5, 0.2362, 0.5909, 0.2362, 0.5455, 0.3149, 0.5, 0.2362, 0.5455, 0.1575, 0.5909, 0.2362, 0.5455, 0.1575, 0.6364, 0.1575, 0.5909, 0.2362, 0.6818, 0.2362, 0.7727, 0.2362, 0.7273, 0.3149, 0.6818, 0.2362, 0.7273, 0.1575, 0.7727, 0.2362, 0.7273, 0.1575, 0.8182, 0.1575, 0.7727, 0.2362, 0.8636, 0.2362, 0.9545, 0.2362, 0.9091, 0.3149, 0.8636, 0.2362, 0.9091, 0.1575, 0.9545, 0.2362, 0.9091, 0.1575, 1.0, 0.1575, 0.9545, 0.2362, 0.1364, 0.2362, 0.2273, 0.2362, 0.1818, 0.3149, 0.1364, 0.2362, 0.1818, 0.1575, 0.2273, 0.2362, 0.1818, 0.1575, 0.2727, 0.1575, 0.2273, 0.2362, 0.3182, 0.2362, 0.4091, 0.2362, 0.3636, 0.3149, 0.3182, 0.2362, 0.3636, 0.1575, 0.4091, 0.2362, 0.3636, 0.1575, 0.4545, 0.1575, 0.4091, 0.2362, 0.5, 0.07873, 0.5455, 0.1575, 0.4545, 0.1575, 0.5, 0.07873, 0.5909, 0.07873, 0.5455, 0.1575, 0.5909, 0.07873, 0.6364, 0.1575, 0.5455, 0.1575, 0.6818, 0.07873, 0.7273, 0.1575, 0.6364, 0.1575, 0.6818, 0.07873, 0.7727, 0.07873, 0.7273, 0.1575, 0.7727, 0.07873, 0.8182, 0.1575, 0.7273, 0.1575, 0.8636, 0.07873, 0.9091, 0.1575, 0.8182, 0.1575, 0.8636, 0.07873, 0.9545, 0.07873, 0.9091, 0.1575, 0.9545, 0.07873, 1.0, 0.1575, 0.9091, 0.1575, 0.3636, 0.1575, 0.4091, 0.07873, 0.4545, 0.1575, 0.3636, 0.1575, 0.3182, 0.07873, 0.4091, 0.07873, 0.3182, 0.07873, 0.3636, 0.0, 0.4091, 0.07873, 0.1364, 0.07873, 0.1818, 0.1575, 0.09091, 0.1575, 0.1364, 0.07873, 0.2273, 0.07873, 0.1818, 0.1575, 0.2273, 0.07873, 0.2727, 0.1575, 0.1818, 0.1575, 0.1818, 0.0, 0.2727, 0.1575, 0.09091, 0.1575, 0.2727, 0.1575, 0.3636, 0.0, 0.4545, 0.1575, 0.9091, 0.0, 1.0, 0.1575, 0.8182, 0.1575, 0.7273, 0.0, 0.8182, 0.1575, 0.6364, 0.1575, 0.5455, 0.0, 0.6364, 0.1575, 0.4545, 0.1575, 0.2727, 0.1575, 0.4545, 0.1575, 0.3636, 0.3149, 0.09091, 0.1575, 0.2727, 0.1575, 0.1818, 0.3149, 0.8182, 0.1575, 1.0, 0.1575, 0.9091, 0.3149, 0.6364, 0.1575, 0.8182, 0.1575, 0.7273, 0.3149, 0.4545, 0.1575, 0.6364, 0.1575, 0.5455, 0.3149, 0.2727, 0.1575, 0.3636, 0.3149, 0.1818, 0.3149, 0.09091, 0.1575, 0.1818, 0.3149, 0.0, 0.3149, 0.8182, 0.1575, 0.9091, 0.3149, 0.7273, 0.3149, 0.6364, 0.1575, 0.7273, 0.3149, 0.5455, 0.3149, 0.4545, 0.1575, 0.5455, 0.3149, 0.3636, 0.3149, 0.1818, 0.3149, 0.3636, 0.3149, 0.2727, 0.4724, 0.0, 0.3149, 0.1818, 0.3149, 0.09091, 0.4724, 0.7273, 0.3149, 0.9091, 0.3149, 0.8182, 0.4724, 0.5455, 0.3149, 0.7273, 0.3149, 0.6364, 0.4724, 0.3636, 0.3149, 0.5455, 0.3149, 0.4545, 0.4724, 0.1818, 0.0, 0.2727, 0.1575, 0.09091, 0.1575, 0.2727, 0.1575, 0.3636, 0.0, 0.4545, 0.1575, 0.9091, 0.0, 1.0, 0.1575, 0.8182, 0.1575, 0.7273, 0.0, 0.8182, 0.1575, 0.6364, 0.1575, 0.5455, 0.0, 0.6364, 0.1575, 0.4545, 0.1575, 0.2727, 0.1575, 0.4545, 0.1575, 0.3636, 0.3149, 0.09091, 0.1575, 0.2727, 0.1575, 0.1818, 0.3149, 0.8182, 0.1575, 1.0, 0.1575, 0.9091, 0.3149, 0.6364, 0.1575, 0.8182, 0.1575, 0.7273, 0.3149, 0.4545, 0.1575, 0.6364, 0.1575, 0.5455, 0.3149, 0.2727, 0.1575, 0.3636, 0.3149, 0.1818, 0.3149, 0.09091, 0.1575, 0.1818, 0.3149, 0.0, 0.3149, 0.8182, 0.1575, 0.9091, 0.3149, 0.7273, 0.3149, 0.6364, 0.1575, 0.7273, 0.3149, 0.5455, 0.3149, 0.4545, 0.1575, 0.5455, 0.3149, 0.3636, 0.3149, 0.1818, 0.3149, 0.3636, 0.3149, 0.2727, 0.4724, 0.0, 0.3149, 0.1818, 0.3149, 0.09091, 0.4724, 0.7273, 0.3149, 0.9091, 0.3149, 0.8182, 0.4724, 0.5455, 0.3149, 0.7273, 0.3149, 0.6364, 0.4724, 0.3636, 0.3149, 0.5455, 0.3149, 0.4545, 0.4724, 0.1686, 0.5, 0.172, 0.5, 0.173, 0.5, 0.1676, 0.5, 0.1709, 0.5, 0.1698, 0.5, 0.1676, 0.5, 0.173, 0.5, 0.1698, 0.5, 0.1686, 0.5, 0.1676, 0.5, 0.1676, 0.5, 0.172, 0.5, 0.1709, 0.5, 0.173, 0.5, 0.173, 0.5, 0.172, 0.5, 0.1686, 0.5, 0.1698, 0.5, 0.1709, 0.5, 0.1698, 0.5, 0.1709, 0.5, 0.1709, 0.5, 0.1698, 0.5, 0.1686, 0.5, 0.1698, 0.5, 0.1698, 0.5, 0.1686, 0.5, 0.172, 0.5, 0.1686, 0.5, 0.1686, 0.5, 0.172, 0.5, 0.1818, 0.0, 0.2273, 0.07873, 0.1364, 0.07873, 0.2727, 0.1575, 0.3182, 0.07873, 0.3636, 0.1575, 0.9091, 0.0, 0.9545, 0.07873, 0.8636, 0.07873, 0.7273, 0.0, 0.7727, 0.07873, 0.6818, 0.07873, 0.5455, 0.0, 0.5909, 0.07873, 0.5, 0.07873, 0.2727, 0.1575, 0.3636, 0.1575, 0.3182, 0.2362, 0.09091, 0.1575, 0.1818, 0.1575, 0.1364, 0.2362, 0.8182, 0.1575, 0.9091, 0.1575, 0.8636, 0.2362, 0.6364, 0.1575, 0.7273, 0.1575, 0.6818, 0.2362, 0.4545, 0.1575, 0.5455, 0.1575, 0.5, 0.2362, 0.2727, 0.1575, 0.3182, 0.2362, 0.2273, 0.2362, 0.09091, 0.1575, 0.1364, 0.2362, 0.04546, 0.2362, 0.8182, 0.1575, 0.8636, 0.2362, 0.7727, 0.2362, 0.6364, 0.1575, 0.6818, 0.2362, 0.5909, 0.2362, 0.4545, 0.1575, 0.5, 0.2362, 0.4091, 0.2362, 0.1818, 0.3149, 0.2727, 0.3149, 0.2273, 0.3937, 0.0, 0.3149, 0.09091, 0.3149, 0.04546, 0.3937, 0.7273, 0.3149, 0.8182, 0.3149, 0.7727, 0.3937, 0.5455, 0.3149, 0.6364, 0.3149, 0.5909, 0.3937, 0.3636, 0.3149, 0.4545, 0.3149, 0.4091, 0.3937, 0.4091, 0.3937, 0.5, 0.3937, 0.4545, 0.4724, 0.4091, 0.3937, 0.4545, 0.3149, 0.5, 0.3937, 0.4545, 0.3149, 0.5455, 0.3149, 0.5, 0.3937, 0.5909, 0.3937, 0.6818, 0.3937, 0.6364, 0.4724, 0.5909, 0.3937, 0.6364, 0.3149, 0.6818, 0.3937, 0.6364, 0.3149, 0.7273, 0.3149, 0.6818, 0.3937, 0.7727, 0.3937, 0.8636, 0.3937, 0.8182, 0.4724, 0.7727, 0.3937, 0.8182, 0.3149, 0.8636, 0.3937, 0.8182, 0.3149, 0.9091, 0.3149, 0.8636, 0.3937, 0.04546, 0.3937, 0.1364, 0.3937, 0.09091, 0.4724, 0.04546, 0.3937, 0.09091, 0.3149, 0.1364, 0.3937, 0.09091, 0.3149, 0.1818, 0.3149, 0.1364, 0.3937, 0.2273, 0.3937, 0.3182, 0.3937, 0.2727, 0.4724, 0.2273, 0.3937, 0.2727, 0.3149, 0.3182, 0.3937, 0.2727, 0.3149, 0.3636, 0.3149, 0.3182, 0.3937, 0.4091, 0.2362, 0.4545, 0.3149, 0.3636, 0.3149, 0.4091, 0.2362, 0.5, 0.2362, 0.4545, 0.3149, 0.5, 0.2362, 0.5455, 0.3149, 0.4545, 0.3149, 0.5909, 0.2362, 0.6364, 0.3149, 0.5455, 0.3149, 0.5909, 0.2362, 0.6818, 0.2362, 0.6364, 0.3149, 0.6818, 0.2362, 0.7273, 0.3149, 0.6364, 0.3149, 0.7727, 0.2362, 0.8182, 0.3149, 0.7273, 0.3149, 0.7727, 0.2362, 0.8636, 0.2362, 0.8182, 0.3149, 0.8636, 0.2362, 0.9091, 0.3149, 0.8182, 0.3149, 0.04546, 0.2362, 0.09091, 0.3149, 0.0, 0.3149, 0.04546, 0.2362, 0.1364, 0.2362, 0.09091, 0.3149, 0.1364, 0.2362, 0.1818, 0.3149, 0.09091, 0.3149, 0.2273, 0.2362, 0.2727, 0.3149, 0.1818, 0.3149, 0.2273, 0.2362, 0.3182, 0.2362, 0.2727, 0.3149, 0.3182, 0.2362, 0.3636, 0.3149, 0.2727, 0.3149, 0.5, 0.2362, 0.5909, 0.2362, 0.5455, 0.3149, 0.5, 0.2362, 0.5455, 0.1575, 0.5909, 0.2362, 0.5455, 0.1575, 0.6364, 0.1575, 0.5909, 0.2362, 0.6818, 0.2362, 0.7727, 0.2362, 0.7273, 0.3149, 0.6818, 0.2362, 0.7273, 0.1575, 0.7727, 0.2362, 0.7273, 0.1575, 0.8182, 0.1575, 0.7727, 0.2362, 0.8636, 0.2362, 0.9545, 0.2362, 0.9091, 0.3149, 0.8636, 0.2362, 0.9091, 0.1575, 0.9545, 0.2362, 0.9091, 0.1575, 1.0, 0.1575, 0.9545, 0.2362, 0.1364, 0.2362, 0.2273, 0.2362, 0.1818, 0.3149, 0.1364, 0.2362, 0.1818, 0.1575, 0.2273, 0.2362, 0.1818, 0.1575, 0.2727, 0.1575, 0.2273, 0.2362, 0.3182, 0.2362, 0.4091, 0.2362, 0.3636, 0.3149, 0.3182, 0.2362, 0.3636, 0.1575, 0.4091, 0.2362, 0.3636, 0.1575, 0.4545, 0.1575, 0.4091, 0.2362, 0.5, 0.07873, 0.5455, 0.1575, 0.4545, 0.1575, 0.5, 0.07873, 0.5909, 0.07873, 0.5455, 0.1575, 0.5909, 0.07873, 0.6364, 0.1575, 0.5455, 0.1575, 0.6818, 0.07873, 0.7273, 0.1575, 0.6364, 0.1575, 0.6818, 0.07873, 0.7727, 0.07873, 0.7273, 0.1575, 0.7727, 0.07873, 0.8182, 0.1575, 0.7273, 0.1575, 0.8636, 0.07873, 0.9091, 0.1575, 0.8182, 0.1575, 0.8636, 0.07873, 0.9545, 0.07873, 0.9091, 0.1575, 0.9545, 0.07873, 1.0, 0.1575, 0.9091, 0.1575, 0.3636, 0.1575, 0.4091, 0.07873, 0.4545, 0.1575, 0.3636, 0.1575, 0.3182, 0.07873, 0.4091, 0.07873, 0.3182, 0.07873, 0.3636, 0.0, 0.4091, 0.07873, 0.1364, 0.07873, 0.1818, 0.1575, 0.09091, 0.1575, 0.1364, 0.07873, 0.2273, 0.07873, 0.1818, 0.1575, 0.2273, 0.07873, 0.2727, 0.1575, 0.1818, 0.1575, 0.7636, 0.5, 0.6364, 0.5, 0.6309, 0.5, 0.7691, 0.5, 0.6309, 0.5, 0.7691, 0.5, 0.7691, 0.5, 0.6309, 0.5, 0.7691, 0.5, 0.7636, 0.5, 0.7636, 0.5, 0.7691, 0.5, 0.7636, 0.5, 0.6364, 0.5, 0.6364, 0.5, 0.7636, 0.5, 0.5678, 0.5, 0.4322, 0.5, 0.4268, 0.5, 0.5732, 0.5, 0.5678, 0.5, 0.4322, 0.5, 0.4322, 0.5, 0.5678, 0.5, 0.5732, 0.5, 0.5678, 0.5, 0.5678, 0.5, 0.5732, 0.5, 0.4268, 0.5, 0.5732, 0.5, 0.5732, 0.5, 0.4268, 0.5, 0.7273, 0.3149, 0.8182, 0.3149, 0.7727, 0.3937, 0.5909, 0.3937, 0.6818, 0.3937, 0.6364, 0.4724, 0.5909, 0.3937, 0.6364, 0.3149, 0.6818, 0.3937, 0.6364, 0.3149, 0.7273, 0.3149, 0.6818, 0.3937, 0.7727, 0.3937, 0.8636, 0.3937, 0.8182, 0.4724, 0.7727, 0.3937, 0.8182, 0.3149, 0.8636, 0.3937, 0.7727, 0.2362, 0.8182, 0.3149, 0.7273, 0.3149, 0.0, 0.3149, 0.09091, 0.3149, 0.04546, 0.3937, 0.04546, 0.3937, 0.09091, 0.3149, 0.1364, 0.3937, 0.09091, 0.3149, 0.1818, 0.3149, 0.1364, 0.3937, 0.04546, 0.2362, 0.09091, 0.3149, 0.0, 0.3149, 0.04546, 0.2362, 0.1364, 0.2362, 0.09091, 0.3149, 0.04546, 0.2362, 0.1364, 0.2362, 0.1364, 0.2362, 0.04546, 0.2362, 0.9091, 0.3149, 0.9545, 0.2362, 0.9545, 0.2362, 0.9091, 0.3149, 0.8182, 0.1575, 0.9091, 0.1575, 0.8636, 0.2362, 0.8182, 0.1575, 0.8636, 0.2362, 0.7727, 0.2362, 0.0, 0.3149, 0.09091, 0.3149, 0.04546, 0.3937, 0.7273, 0.3149, 0.8182, 0.3149, 0.7727, 0.3937, 0.7727, 0.3937, 0.8636, 0.3937, 0.8182, 0.4724, 0.7727, 0.3937, 0.8182, 0.3149, 0.8636, 0.3937, 0.8182, 0.3149, 0.9091, 0.3149, 0.8636, 0.3937, 0.7727, 0.2362, 0.8182, 0.3149, 0.7273, 0.3149, 0.7727, 0.2362, 0.8636, 0.2362, 0.8182, 0.3149, 0.8636, 0.2362, 0.9091, 0.3149, 0.8182, 0.3149, 0.04546, 0.2362, 0.09091, 0.3149, 0.0, 0.3149, 0.7273, 0.1575, 0.8182, 0.1575, 0.7727, 0.2362, 0.8636, 0.2362, 0.9545, 0.2362, 0.9091, 0.3149, 0.8636, 0.2362, 0.9091, 0.1575, 0.9545, 0.2362, 0.8182, 0.3149, 0.7727, 0.3937, 0.7727, 0.3937, 0.8182, 0.3149, 0.4545, 0.4724, 0.5, 0.3937, 0.5, 0.3937, 0.4545, 0.4724, 0.8182, 0.1575, 0.8636, 0.2362, 0.7727, 0.2362, 0.7727, 0.2362, 0.8182, 0.3149, 0.7273, 0.3149, 0.7727, 0.2362, 0.8636, 0.2362, 0.8182, 0.3149, 0.8636, 0.2362, 0.9091, 0.3149, 0.8182, 0.3149, 0.8182, 0.3149, 0.7273, 0.3149, 0.7273, 0.3149, 0.8182, 0.3149, 0.8636, 0.2362, 0.9091, 0.3149, 0.9091, 0.3149, 0.8636, 0.2362, 0.548, 0.7593, 0.4992, 0.7589, 0.4519, 0.7593, 0.4, 0.75, 0.6, 0.75, 0.4664, 0.852, 0.4616, 0.8125, 0.4616, 0.8125, 0.4664, 0.852, 0.4661, 0.773, 0.5, 0.7675, 0.5, 0.7675, 0.4661, 0.773, 0.5, 0.8575, 0.4664, 0.852, 0.4664, 0.852, 0.5, 0.8575, 0.4524, 0.8657, 0.5008, 0.8661, 0.5476, 0.8657, 0.6, 0.875, 0.4, 0.875, 0.4623, 0.7685, 0.4594, 0.8125, 0.4585, 0.8125, 0.4607, 0.7667, 0.5377, 0.7685, 0.5, 0.7649, 0.5, 0.7638, 0.5393, 0.7667, 0.5476, 0.8657, 0.5632, 0.8119, 0.548, 0.7593, 0.6, 0.75, 0.6, 0.875, 0.4627, 0.8565, 0.5, 0.8601, 0.5, 0.8612, 0.4611, 0.8583, 0.4519, 0.7593, 0.4368, 0.813, 0.4524, 0.8657, 0.4, 0.875, 0.4, 0.75, 0.545, 0.8125, 0.5447, 0.8652, 0.5447, 0.8652, 0.545, 0.8125, 0.4553, 0.8652, 0.455, 0.8125, 0.455, 0.8125, 0.4553, 0.8652, 0.4548, 0.7598, 0.5, 0.7598, 0.5, 0.7598, 0.4548, 0.7598, 0.5447, 0.8652, 0.5, 0.8652, 0.5, 0.8652, 0.5447, 0.8652, 0.5339, 0.773, 0.5384, 0.8125, 0.5384, 0.8125, 0.5339, 0.773, 0.455, 0.8125, 0.4548, 0.7598, 0.4548, 0.7598, 0.455, 0.8125, 0.5, 0.7598, 0.5452, 0.7598, 0.5452, 0.7598, 0.5, 0.7598, 0.5, 0.8652, 0.4553, 0.8652, 0.4553, 0.8652, 0.5, 0.8652, 0.5384, 0.8125, 0.5336, 0.852, 0.5, 0.8575, 0.4664, 0.852, 0.4616, 0.8125, 0.4661, 0.773, 0.5, 0.7675, 0.5339, 0.773, 0.5384, 0.8125, 0.5336, 0.852, 0.5336, 0.852, 0.5384, 0.8125, 0.4594, 0.8125, 0.4627, 0.8565, 0.4611, 0.8583, 0.4585, 0.8125, 0.5, 0.7649, 0.4623, 0.7685, 0.4607, 0.7667, 0.5, 0.7638, 0.4616, 0.8125, 0.4661, 0.773, 0.4661, 0.773, 0.4616, 0.8125, 0.5, 0.8601, 0.5373, 0.8565, 0.5389, 0.8583, 0.5, 0.8612, 0.5373, 0.8565, 0.5406, 0.8125, 0.5415, 0.8125, 0.5389, 0.8583, 0.545, 0.8125, 0.5452, 0.7598, 0.548, 0.7593, 0.5632, 0.8119, 0.4368, 0.813, 0.4519, 0.7593, 0.4548, 0.7598, 0.455, 0.8125, 0.5, 0.7598, 0.4548, 0.7598, 0.4519, 0.7593, 0.4992, 0.7589, 0.5008, 0.8661, 0.4524, 0.8657, 0.4553, 0.8652, 0.5, 0.8652, 0.5447, 0.8652, 0.545, 0.8125, 0.5632, 0.8119, 0.5476, 0.8657, 0.4524, 0.8657, 0.4368, 0.813, 0.455, 0.8125, 0.4553, 0.8652, 0.5452, 0.7598, 0.5, 0.7598, 0.4992, 0.7589, 0.548, 0.7593, 0.5476, 0.8657, 0.5008, 0.8661, 0.5, 0.8652, 0.5447, 0.8652, 0.5336, 0.852, 0.5, 0.8575, 0.5, 0.8575, 0.5336, 0.852, 0.5415, 0.8125, 0.5393, 0.7667, 0.5452, 0.7598, 0.545, 0.8125, 0.455, 0.8125, 0.4548, 0.7598, 0.4607, 0.7667, 0.4585, 0.8125, 0.5, 0.7638, 0.4607, 0.7667, 0.4548, 0.7598, 0.5, 0.7598, 0.5, 0.8652, 0.4553, 0.8652, 0.4611, 0.8583, 0.5, 0.8612, 0.5389, 0.8583, 0.5415, 0.8125, 0.545, 0.8125, 0.5447, 0.8652, 0.4553, 0.8652, 0.455, 0.8125, 0.4585, 0.8125, 0.4611, 0.8583, 0.5393, 0.7667, 0.5, 0.7638, 0.5, 0.7598, 0.5452, 0.7598, 0.5447, 0.8652, 0.5, 0.8652, 0.5, 0.8612, 0.5389, 0.8583, 0.5452, 0.7598, 0.545, 0.8125, 0.545, 0.8125, 0.5452, 0.7598, 0.5384, 0.8125, 0.5339, 0.773, 0.5377, 0.7685, 0.5406, 0.8125, 0.4594, 0.8125, 0.4623, 0.7685, 0.4661, 0.773, 0.4616, 0.8125, 0.5, 0.7675, 0.4661, 0.773, 0.4623, 0.7685, 0.5, 0.7649, 0.5, 0.8601, 0.4627, 0.8565, 0.4664, 0.852, 0.5, 0.8575, 0.5336, 0.852, 0.5384, 0.8125, 0.5406, 0.8125, 0.5373, 0.8565, 0.4627, 0.8565, 0.4594, 0.8125, 0.4616, 0.8125, 0.4664, 0.852, 0.5339, 0.773, 0.5, 0.7675, 0.5, 0.7649, 0.5377, 0.7685, 0.5373, 0.8565, 0.5, 0.8601, 0.5, 0.8575, 0.5336, 0.852, 0.5406, 0.8125, 0.5377, 0.7685, 0.5393, 0.7667, 0.5415, 0.8125])
me_cylinder.use_remesh_fix_poles = True
me_cylinder.use_remesh_preserve_attributes = False
me_cylinder.update()

# ---- objects
ob_cylinder = bpy.data.objects.new('Cylinder', me_cylinder)

# ---- transforms, parenting, visibility, modifiers, constraints
ob_cylinder.location = (0.0, 0.0, 0.3771)
ob_cylinder.scale = (0.4, 0.4, 0.4)

# ---- collection membership
col_collection.objects.link(ob_cylinder)

# ---- scene / render settings (as saved in the file)
scene.frame_start = 1; scene.frame_end = 250; scene.frame_set(33)
scene.render.engine = 'BLENDER_EEVEE_NEXT'
scene.cycles.use_denoising = False
scene.cycles.samples = 128
scene.cycles.sampling_pattern = 'TABULATED_SOBOL'
scene.cycles.use_adaptive_sampling = False
scene.cycles.use_light_tree = False
scene.view_settings.view_transform = 'Filmic'
bpy.context.view_layer.update()

# ---- added for rendering (the .blend has no active camera and no usable light): camera, sun
cam_auto = bpy.data.cameras.new('AutoCamera')
cam_auto.lens = 50.0
cam_auto.sensor_width = 36.0
cam_auto.clip_end = 1000.0
ob_auto_camera = bpy.data.objects.new('AutoCamera', cam_auto)
scene.collection.objects.link(ob_auto_camera)
ob_auto_camera.location = (12.4955, -14.7128, 13.7157)
ob_auto_camera.rotation_euler = (1.09748, -7.21219e-08, 0.694738)
scene.camera = ob_auto_camera
light_auto_sun = bpy.data.lights.new('AutoSun', 'SUN')
light_auto_sun.energy = 3.0
light_auto_sun.angle = 0.0523599
ob_auto_sun = bpy.data.objects.new('AutoSun', light_auto_sun)
scene.collection.objects.link(ob_auto_sun)
ob_auto_sun.rotation_euler = (0.872665, 0.174533, 0.523599)
bpy.context.view_layer.update()
